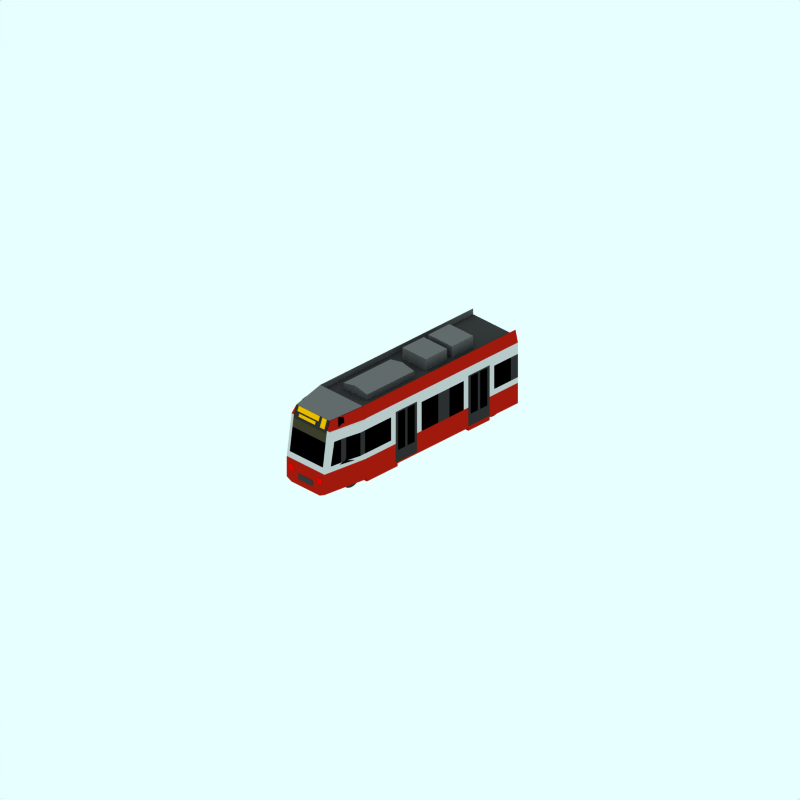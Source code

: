 # Source: tramlink-b.blend  (saved by Blender 2.65.0; exported with 4.5.12 LTS)
import bpy
from mathutils import Matrix  # noqa: F401  (used for matrix-valued properties, if any)

bpy.ops.wm.read_factory_settings(use_empty=True)
scene = bpy.context.scene
scene.name = 'Scene'

# ---- collections
col_collection_1 = bpy.data.collections.new('Collection 1'); scene.collection.children.link(col_collection_1)
col_collection_2 = bpy.data.collections.new('Collection 2'); scene.collection.children.link(col_collection_2)
col_collection_2.hide_render = True
col_collection_2.hide_viewport = True
col_collection_3 = bpy.data.collections.new('Collection 3'); scene.collection.children.link(col_collection_3)
col_collection_3.hide_render = True
col_collection_3.hide_viewport = True

# ---- materials (node trees are filled in below, after node groups)
mat_doorcolour = bpy.data.materials.new('DoorColour')
mat_doorcolour.alpha_threshold = 0.0
mat_doorcolour.preview_render_type = 'FLAT'
mat_doorcolour.diffuse_color = (0.185, 0.1849, 0.1849, 1.0)
mat_doorcolour.roughness = 0.5
mat_doorcolour.line_color = (0.0, 0.0, 0.0, 1.0)
mat_maincolour2 = bpy.data.materials.new('MainColour2')
mat_maincolour2.alpha_threshold = 0.0
mat_maincolour2.preview_render_type = 'FLAT'
mat_maincolour2.diffuse_color = (0.7898, 0.7897, 0.7897, 1.0)
mat_maincolour2.roughness = 0.5
mat_maincolour2.line_color = (0.0, 0.0, 0.0, 1.0)
mat_maincolour3 = bpy.data.materials.new('MainColour3')
mat_maincolour3.alpha_threshold = 0.0
mat_maincolour3.preview_render_type = 'FLAT'
mat_maincolour3.diffuse_color = (0.6909, 0.09871, 0.05125, 1.0)
mat_maincolour3.roughness = 0.5
mat_maincolour3.line_color = (0.0, 0.0, 0.0, 1.0)
mat_grill = bpy.data.materials.new('Grill')
mat_grill.alpha_threshold = 0.0
mat_grill.preview_render_type = 'FLAT'
mat_grill.diffuse_color = (0.0001, 9.999e-05, 9.999e-05, 1.0)
mat_grill.roughness = 0.5
mat_grill.line_color = (0.0, 0.0, 0.0, 0.5301)
mat_underframe = bpy.data.materials.new('Underframe')
mat_underframe.alpha_threshold = 0.0
mat_underframe.preview_render_type = 'FLAT'
mat_underframe.diffuse_color = (0.2199, 0.2199, 0.2199, 1.0)
mat_underframe.roughness = 0.5
mat_underframe.line_color = (0.0, 0.0, 0.0, 1.0)
mat_roofcolour = bpy.data.materials.new('RoofColour')
mat_roofcolour.alpha_threshold = 0.0
mat_roofcolour.preview_render_type = 'FLAT'
mat_roofcolour.diffuse_color = (0.4207, 0.4206, 0.4206, 1.0)
mat_roofcolour.specular_color = (0.0, 0.0, 0.0)
mat_roofcolour.roughness = 0.5
mat_roofcolour.line_color = (0.0, 0.0, 0.0, 1.0)
mat_rooflower = bpy.data.materials.new('RoofLower')
mat_rooflower.alpha_threshold = 0.0
mat_rooflower.preview_render_type = 'CUBE'
mat_rooflower.diffuse_color = (0.226, 0.226, 0.226, 1.0)
mat_rooflower.specular_color = (1.0, 0.9999, 0.9999)
mat_rooflower.roughness = 0.5
mat_rooflower.line_color = (0.0, 0.0, 0.0, 1.0)
mat_frontblind = bpy.data.materials.new('FrontBlind')
mat_frontblind.alpha_threshold = 0.0
mat_frontblind.preview_render_type = 'FLAT'
mat_frontblind.diffuse_color = (0.2526, 0.2471, 0.1701, 1.0)
mat_frontblind.roughness = 0.5
mat_frontblind.line_color = (0.0, 0.0, 0.0, 1.0)
mat_frontdisplaylit = bpy.data.materials.new('FrontDisplayLit')
mat_frontdisplaylit.alpha_threshold = 0.0
mat_frontdisplaylit.preview_render_type = 'CUBE'
mat_frontdisplaylit.diffuse_color = (1.0, 0.742, 0.0, 1.0)
mat_frontdisplaylit.specular_color = (1.0, 0.9999, 0.9999)
mat_frontdisplaylit.roughness = 0.5
mat_frontdisplaylit.line_color = (0.0, 0.0, 0.0, 1.0)
mat_light = bpy.data.materials.new('Light')
mat_light.alpha_threshold = 0.0
mat_light.preview_render_type = 'FLAT'
mat_light.diffuse_color = (1.0, 0.0, 0.0, 1.0)
mat_light.roughness = 0.5
mat_light.line_color = (0.0, 0.0, 0.0, 1.0)
mat_interior = bpy.data.materials.new('Interior')
mat_interior.alpha_threshold = 0.0
mat_interior.preview_render_type = 'FLAT'
mat_interior.diffuse_color = (0.0, 0.0, 0.0, 1.0)
mat_interior.roughness = 0.5
mat_interior.line_color = (0.0, 0.0, 0.0, 1.0)
mat_wheel = bpy.data.materials.new('wheel')
mat_wheel.alpha_threshold = 0.0
mat_wheel.preview_render_type = 'FLAT'
mat_wheel.diffuse_color = (0.2144, 0.2144, 0.2144, 1.0)
mat_wheel.roughness = 0.5
mat_wheel.line_color = (0.0, 0.0, 0.0, 1.0)

# ---- material node trees

# ---- world
world_world = bpy.data.worlds.new('World'); scene.world = world_world
world_world.color = (0.9059, 1.0, 1.0)
world_world.use_sun_shadow = False
world_world.sun_shadow_jitter_overblur = 0.0
world_world.cycles.sampling_method = 'MANUAL'
world_world.cycles.sample_map_resolution = 256

# ---- cameras
cam_camera_001 = bpy.data.cameras.new('Camera.001')
cam_camera_001.type = 'ORTHO'
cam_camera_001.passepartout_alpha = 0.2
cam_camera_001.clip_end = 100.0
cam_camera_001.lens = 35.0
cam_camera_001.sensor_width = 32.0
cam_camera_001.sensor_height = 18.0
cam_camera_001.ortho_scale = 24.0
cam_camera_001.display_size = 5.91
cam_camera_001.show_passepartout = False
cam_camera_001.show_safe_areas = True
cam_camera_001.dof.focus_distance = 0.0
cam_camera_001.dof.aperture_fstop = 128.0

# ---- lights
light_lamp = bpy.data.lights.new('Lamp', 'SPOT')
light_lamp.transmission_factor = 0.0
light_lamp.energy = 8.0
light_lamp.shadow_buffer_clip_start = 0.5
light_lamp.shadow_soft_size = 1.0
light_lamp.shadow_maximum_resolution = 0.006
light_lamp.use_absolute_resolution = True
light_lamp.cycles.use_multiple_importance_sampling = False

# ---- meshes
me_plane_001 = bpy.data.meshes.new('Plane.001')
me_plane_001.from_pydata([(2.18, 2.25, 1.011), (1.38, 2.25, 1.011), (2.18, 2.5, 1.011), (1.38, 2.5, 1.011)], [], [(0, 2, 3, 1)])
me_plane_001.materials.append(mat_doorcolour)
me_plane_001.use_remesh_preserve_volume = False
me_plane_001.use_remesh_preserve_attributes = False
me_plane_001.use_mirror_vertex_groups = False
me_plane_001.update()
me_plane_092 = bpy.data.meshes.new('Plane.092')
me_plane_092.from_pydata([(1.18, 1.55, 1.001), (1.181, 0.5498, 1.001), (1.08, 0.9498, 1.001), (0.7801, 0.9498, 1.001), (0.6801, 0.9498, 1.001), (0.3801, 0.9498, 1.001), (0.2801, 1.55, 1.001), (0.2807, 0.5498, 1.001), (1.18, 2.25, 1.001), (1.08, 2.25, 1.001), (0.7801, 2.25, 1.001), (0.6801, 2.25, 1.001), (0.3801, 2.25, 1.001), (0.2801, 2.25, 1.001), (1.18, 2.3, 1.001), (0.2801, 2.3, 1.001)], [], [(2, 0, 8, 9), (4, 3, 10, 11), (6, 5, 12, 13), (10, 14, 15, 11), (12, 11, 15, 13), (8, 14, 10, 9), (1, 3, 4, 7), (5, 6, 7), (4, 5, 7), (1, 2, 3), (0, 2, 1)])
me_plane_092.materials.append(mat_doorcolour)
me_plane_092.use_remesh_preserve_volume = False
me_plane_092.use_remesh_preserve_attributes = False
me_plane_092.use_mirror_vertex_groups = False
me_plane_092.update()
me_plane_091 = bpy.data.meshes.new('Plane.091')
me_plane_091.from_pydata([(0.2807, 1.2, 1.001), (0.08012, 1.2, 1.001), (0.08012, 2.2, 1.001), (-0.6199, 2.2, 1.001), (-1.1, 2.2, 1.001), (0.2801, 2.6, 1.001), (-1.7, 2.2, 1.001), (-1.9, 2.6, 1.001), (-1.9, 1.2, 1.001), (-1.7, 1.2, 1.001)], [], [(6, 7, 8, 9), (0, 1, 2, 5), (3, 7, 6, 4), (2, 5, 7, 3)])
me_plane_091.materials.append(mat_maincolour2)
me_plane_091.use_remesh_preserve_volume = False
me_plane_091.use_remesh_preserve_attributes = False
me_plane_091.use_mirror_vertex_groups = False
me_plane_091.update()
me_plane_090 = bpy.data.meshes.new('Plane.090')
me_plane_090.from_pydata([(-3.7, 2.2, 1.001), (-3.7, 1.4, 1.001), (-4.0, 2.2, 1.001), (-4.0, 1.4, 1.001)], [], [(0, 1, 3, 2)])
me_plane_090.materials.append(mat_doorcolour)
me_plane_090.use_remesh_preserve_volume = False
me_plane_090.use_remesh_preserve_attributes = False
me_plane_090.use_mirror_vertex_groups = False
me_plane_090.update()
me_plane_089 = bpy.data.meshes.new('Plane.089')
me_plane_089.from_pydata([(-0.6199, 1.2, 1.001), (-1.1, 1.2, 1.001), (-0.6199, 2.2, 1.001), (-1.1, 2.2, 1.001)], [], [(1, 0, 2, 3)])
me_plane_089.materials.append(mat_doorcolour)
me_plane_089.use_remesh_preserve_volume = False
me_plane_089.use_remesh_preserve_attributes = False
me_plane_089.use_mirror_vertex_groups = False
me_plane_089.update()
me_plane_088 = bpy.data.meshes.new('Plane.088')
me_plane_088.from_pydata([(-2.799, 1.2, 1.001), (-3.0, 1.4, 1.001), (-3.0, 2.2, 1.001), (-2.8, 2.6, 1.001), (-3.7, 2.2, 1.001), (-4.0, 2.6, 1.001), (-4.0, 1.2, 1.001), (-3.7, 1.4, 1.001), (-4.0, 2.2, 1.001), (-4.0, 1.4, 1.001)], [], [(2, 3, 5, 4), (0, 3, 2, 1), (0, 1, 7, 6), (4, 8, 5), (6, 9, 7)])
me_plane_088.materials.append(mat_maincolour2)
me_plane_088.use_remesh_preserve_volume = False
me_plane_088.use_remesh_preserve_attributes = False
me_plane_088.use_mirror_vertex_groups = False
me_plane_088.update()
me_plane_087 = bpy.data.meshes.new('Plane.087')
me_plane_087.from_pydata([(1.18, 2.3, 1.001), (0.2801, 2.3, 1.001), (1.18, 2.6, 1.001), (0.2801, 2.6, 1.001)], [], [(0, 2, 3, 1)])
me_plane_087.materials.append(mat_maincolour2)
me_plane_087.use_remesh_preserve_volume = False
me_plane_087.use_remesh_preserve_attributes = False
me_plane_087.use_mirror_vertex_groups = False
me_plane_087.update()
me_plane_086 = bpy.data.meshes.new('Plane.086')
me_plane_086.from_pydata([(-1.9, 2.3, 1.001), (-2.8, 2.3, 1.001), (-1.9, 2.6, 1.001), (-2.8, 2.6, 1.001)], [], [(0, 2, 3, 1)])
me_plane_086.materials.append(mat_maincolour2)
me_plane_086.use_remesh_preserve_volume = False
me_plane_086.use_remesh_preserve_attributes = False
me_plane_086.use_mirror_vertex_groups = False
me_plane_086.update()
me_plane_085 = bpy.data.meshes.new('Plane.085')
me_plane_085.from_pydata([(-1.9, 1.55, 1.001), (-1.899, 0.5498, 1.001), (-2.0, 0.9498, 1.001), (-2.3, 0.9498, 1.001), (-2.4, 0.9498, 1.001), (-2.7, 0.9498, 1.001), (-2.8, 1.55, 1.001), (-2.799, 0.5498, 1.001), (-1.9, 2.25, 1.001), (-2.0, 2.25, 1.001), (-2.3, 2.25, 1.001), (-2.4, 2.25, 1.001), (-2.7, 2.25, 1.001), (-2.8, 2.25, 1.001), (-1.9, 2.3, 1.001), (-2.8, 2.3, 1.001)], [], [(2, 0, 8, 9), (4, 3, 10, 11), (6, 5, 12, 13), (10, 14, 15, 11), (12, 11, 15, 13), (8, 14, 10, 9), (1, 3, 4, 7), (5, 6, 7), (4, 5, 7), (1, 2, 3), (0, 2, 1)])
me_plane_085.materials.append(mat_doorcolour)
me_plane_085.use_remesh_preserve_volume = False
me_plane_085.use_remesh_preserve_attributes = False
me_plane_085.use_mirror_vertex_groups = False
me_plane_085.update()
me_plane_084 = bpy.data.meshes.new('Plane.084')
me_plane_084.from_pydata([(3.38, 1.4, 0.8806), (3.18, 1.4, 0.9006), (3.38, 2.2, 0.8806), (3.18, 2.2, 0.9006), (2.68, 2.2, 1.001), (2.68, 1.4, 1.001), (2.48, 2.2, 1.001), (2.48, 1.4, 1.001)], [(3, 4), (1, 5)], [(1, 0, 2, 3), (5, 4, 6, 7)])
me_plane_084.materials.append(mat_doorcolour)
me_plane_084.use_remesh_preserve_volume = False
me_plane_084.use_remesh_preserve_attributes = False
me_plane_084.use_mirror_vertex_groups = False
me_plane_084.update()
me_plane_083 = bpy.data.meshes.new('Plane.083')
me_plane_083.from_pydata([(-1.9, 1.55, 1.001), (-1.899, 0.5498, 1.001), (-2.0, 0.9498, 1.001), (-2.3, 0.9498, 1.001), (-2.4, 0.9498, 1.001), (-2.7, 0.9498, 1.001), (-2.8, 1.55, 1.001), (-2.799, 0.5498, 1.001), (-1.9, 2.25, 1.001), (-2.0, 2.25, 1.001), (-2.3, 2.25, 1.001), (-2.4, 2.25, 1.001), (-2.7, 2.25, 1.001), (-2.8, 2.25, 1.001), (-1.9, 2.3, 1.001), (-2.8, 2.3, 1.001)], [], [(2, 0, 8, 9), (4, 3, 10, 11), (6, 5, 12, 13), (10, 14, 15, 11), (12, 11, 15, 13), (8, 14, 10, 9), (1, 3, 4, 7), (5, 6, 7), (4, 5, 7), (1, 2, 3), (0, 2, 1)])
me_plane_083.materials.append(mat_doorcolour)
me_plane_083.use_remesh_preserve_volume = False
me_plane_083.use_remesh_preserve_attributes = False
me_plane_083.use_mirror_vertex_groups = False
me_plane_083.update()
me_plane_082 = bpy.data.meshes.new('Plane.082')
me_plane_082.from_pydata([(-1.9, 2.3, 1.001), (-2.8, 2.3, 1.001), (-1.9, 2.6, 1.001), (-2.8, 2.6, 1.001)], [], [(0, 2, 3, 1)])
me_plane_082.materials.append(mat_maincolour2)
me_plane_082.use_remesh_preserve_volume = False
me_plane_082.use_remesh_preserve_attributes = False
me_plane_082.use_mirror_vertex_groups = False
me_plane_082.update()
me_plane_081 = bpy.data.meshes.new('Plane.081')
me_plane_081.from_pydata([(1.18, 2.3, 1.001), (0.2801, 2.3, 1.001), (1.18, 2.6, 1.001), (0.2801, 2.6, 1.001)], [], [(0, 2, 3, 1)])
me_plane_081.materials.append(mat_maincolour2)
me_plane_081.use_remesh_preserve_volume = False
me_plane_081.use_remesh_preserve_attributes = False
me_plane_081.use_mirror_vertex_groups = False
me_plane_081.update()
me_plane_080 = bpy.data.meshes.new('Plane.080')
me_plane_080.from_pydata([(2.48, 2.6, 1.001), (3.797, 2.6, 0.8006), (3.684, 2.9, 0.7006), (3.797, 2.6, 0.7006), (3.962, 1.4, 0.9006), (2.48, 3.0, 0.9006)], [], [(2, 1, 3), (0, 1, 2, 5)])
me_plane_080.materials.append(mat_maincolour3)
me_plane_080.use_remesh_preserve_volume = False
me_plane_080.use_remesh_preserve_attributes = False
me_plane_080.use_mirror_vertex_groups = False
me_plane_080.update()
me_plane_079 = bpy.data.meshes.new('Plane.079')
me_plane_079.from_pydata([(3.897, 2.6, 0.7106), (4.062, 1.4, 0.9106), (3.182, 2.942, 0.7906), (3.383, 2.925, 0.7606), (3.239, 2.6, 0.8906), (3.468, 2.6, 0.8606)], [], [(4, 5, 3, 2)])
me_plane_079.materials.append(mat_grill)
me_plane_079.use_remesh_preserve_volume = False
me_plane_079.use_remesh_preserve_attributes = False
me_plane_079.use_mirror_vertex_groups = False
me_plane_079.update()
me_plane_076 = bpy.data.meshes.new('Plane.076')
me_plane_076.from_pydata([(3.897, 2.6, 0.7106), (4.062, 1.4, 0.9106), (3.182, 2.942, 0.7906), (3.383, 2.925, 0.7606), (3.239, 2.6, 0.8906), (3.468, 2.6, 0.8606)], [], [(4, 5, 3, 2)])
me_plane_076.materials.append(mat_grill)
me_plane_076.use_remesh_preserve_volume = False
me_plane_076.use_remesh_preserve_attributes = False
me_plane_076.use_mirror_vertex_groups = False
me_plane_076.update()
me_plane_075 = bpy.data.meshes.new('Plane.075')
me_plane_075.from_pydata([(4.01, 0.5998, 0.3006), (4.008, 0.7998, 0.3006), (4.01, 0.5998, -0.3006), (4.008, 0.7998, -0.3006)], [], [(0, 2, 3, 1)])
me_plane_075.materials.append(mat_underframe)
me_plane_075.use_remesh_preserve_volume = False
me_plane_075.use_remesh_preserve_attributes = False
me_plane_075.use_mirror_vertex_groups = False
me_plane_075.update()
me_cube_003 = bpy.data.meshes.new('Cube.003')
me_cube_003.from_pydata([(0.5, 2.6, 2.6), (0.5, 1.7, 2.6), (-0.5, 1.7, 2.6), (-0.5, 2.6, 2.6), (0.5, 2.6, 3.2), (0.5, 1.7, 3.2), (-0.5, 1.7, 3.2), (-0.5, 2.6, 3.2)], [], [(0, 1, 2, 3), (4, 7, 6, 5), (0, 4, 5, 1), (1, 5, 6, 2), (2, 6, 7, 3), (4, 0, 3, 7)])
me_cube_003.materials.append(mat_roofcolour)
me_cube_003.use_remesh_preserve_volume = False
me_cube_003.use_remesh_preserve_attributes = False
me_cube_003.use_mirror_vertex_groups = False
me_cube_003.update()
me_cube_002 = bpy.data.meshes.new('Cube.002')
me_cube_002.from_pydata([(0.5, 1.5, 2.6), (0.5, 0.6, 2.6), (-0.5, 0.6, 2.6), (-0.5, 1.5, 2.6), (0.5, 1.5, 3.2), (0.5, 0.6, 3.2), (-0.5, 0.6, 3.2), (-0.5, 1.5, 3.2)], [], [(0, 1, 2, 3), (4, 7, 6, 5), (0, 4, 5, 1), (1, 5, 6, 2), (2, 6, 7, 3), (4, 0, 3, 7)])
me_cube_002.materials.append(mat_roofcolour)
me_cube_002.use_remesh_preserve_volume = False
me_cube_002.use_remesh_preserve_attributes = False
me_cube_002.use_mirror_vertex_groups = False
me_cube_002.update()
me_cube_001 = bpy.data.meshes.new('Cube.001')
me_cube_001.from_pydata([(0.5, 0.1, 2.6), (0.5, -1.9, 2.6), (-0.5, -1.9, 2.6), (-0.5, 0.1, 2.6), (0.5, 0.1, 3.0), (0.5, -1.9, 3.0), (-0.5, -1.9, 3.0), (-0.5, 0.1, 3.0), (2.682e-07, 0.1, 3.1), (-5.066e-07, -1.9, 3.1)], [], [(0, 1, 2, 3), (0, 4, 5, 1), (2, 6, 7, 3), (8, 0, 3), (7, 8, 3), (4, 0, 8), (9, 2, 1), (5, 9, 1), (9, 6, 2), (7, 6, 9, 8), (4, 8, 9, 5)])
me_cube_001.materials.append(mat_roofcolour)
me_cube_001.use_remesh_preserve_volume = False
me_cube_001.use_remesh_preserve_attributes = False
me_cube_001.use_mirror_vertex_groups = False
me_cube_001.update()
me_plane_074 = bpy.data.meshes.new('Plane.074')
me_plane_074.from_pydata([(2.48, 2.8, -0.9006), (2.48, 2.8, 0.9006), (-3.99, 2.8, 0.9006), (-3.99, 2.8, -0.9006)], [], [(1, 0, 3, 2)])
me_plane_074.materials.append(mat_rooflower)
me_plane_074.use_remesh_preserve_volume = False
me_plane_074.use_remesh_preserve_attributes = False
me_plane_074.use_mirror_vertex_groups = False
me_plane_074.update()
me_plane_073 = bpy.data.meshes.new('Plane.073')
me_plane_073.from_pydata([(3.815, 2.5, 0.7006), (3.815, 2.5, -0.7006), (3.859, 2.2, 0.7006), (3.859, 2.2, -0.7006)], [], [(1, 0, 2, 3)])
me_plane_073.materials.append(mat_frontblind)
me_plane_073.materials.append(mat_maincolour2)
me_plane_073.use_remesh_preserve_volume = False
me_plane_073.use_remesh_preserve_attributes = False
me_plane_073.use_mirror_vertex_groups = False
me_plane_073.update()
me_plane_072 = bpy.data.meshes.new('Plane.072')
me_plane_072.from_pydata([(3.694, 2.9, -0.3006), (3.694, 2.9, 0.6006), (3.754, 2.74, 0.6006), (3.754, 2.74, -0.3006)], [], [(0, 1, 2, 3)])
me_plane_072.polygons.foreach_set('use_smooth', [True] * 1)
me_plane_072.materials.append(mat_frontdisplaylit)
me_plane_072.materials.append(mat_maincolour2)
me_plane_072.use_remesh_preserve_volume = False
me_plane_072.use_remesh_preserve_attributes = False
me_plane_072.use_mirror_vertex_groups = False
me_plane_072.update()
me_plane_071 = bpy.data.meshes.new('Plane.071')
me_plane_071.from_pydata([(3.769, 2.7, -0.2006), (3.769, 2.7, 0.5006), (3.807, 2.6, 0.5006), (3.807, 2.6, -0.2006)], [], [(0, 1, 2, 3)])
me_plane_071.polygons.foreach_set('use_smooth', [True] * 1)
me_plane_071.materials.append(mat_frontdisplaylit)
me_plane_071.materials.append(mat_maincolour2)
me_plane_071.use_remesh_preserve_volume = False
me_plane_071.use_remesh_preserve_attributes = False
me_plane_071.use_mirror_vertex_groups = False
me_plane_071.update()
me_plane_070 = bpy.data.meshes.new('Plane.070')
me_plane_070.from_pydata([(3.694, 2.9, -0.6006), (3.694, 2.9, -0.3994), (3.807, 2.6, -0.3994), (3.807, 2.6, -0.6006)], [], [(0, 1, 2, 3)])
me_plane_070.polygons.foreach_set('use_smooth', [True] * 1)
me_plane_070.materials.append(mat_frontdisplaylit)
me_plane_070.materials.append(mat_maincolour2)
me_plane_070.use_remesh_preserve_volume = False
me_plane_070.use_remesh_preserve_attributes = False
me_plane_070.use_mirror_vertex_groups = False
me_plane_070.update()
me_plane_068 = bpy.data.meshes.new('Plane.068')
me_plane_068.from_pydata([(3.684, 2.9, -0.7006), (3.684, 2.9, 0.7006), (3.815, 2.5, 0.7006), (3.797, 2.6, 0.7006), (3.815, 2.5, -0.7006), (3.797, 2.6, -0.7006)], [], [(0, 1, 3, 5), (2, 4, 5, 3)])
me_plane_068.polygons.foreach_set('use_smooth', [True] * 2)
me_plane_068.materials.append(mat_doorcolour)
me_plane_068.materials.append(mat_maincolour2)
me_plane_068.use_remesh_preserve_volume = False
me_plane_068.use_remesh_preserve_attributes = False
me_plane_068.use_mirror_vertex_groups = False
me_plane_068.update()
me_plane_065 = bpy.data.meshes.new('Plane.065')
me_plane_065.from_pydata([(3.684, 2.9, -0.7006), (2.48, 3.0, -0.9006), (3.684, 2.9, 0.7006), (2.48, 3.0, 0.9006), (2.48, 2.8, -0.9006), (2.48, 2.8, 0.9006), (-3.99, 2.8, 0.9006), (-3.99, 2.8, -0.9006), (-3.99, 3.0, 0.9006), (-3.99, 3.0, -0.9006)], [], [(0, 2, 3, 1), (4, 1, 9, 7), (3, 5, 6, 8), (1, 4, 5, 3)])
me_plane_065.materials.append(mat_roofcolour)
me_plane_065.use_remesh_preserve_volume = False
me_plane_065.use_remesh_preserve_attributes = False
me_plane_065.use_mirror_vertex_groups = False
me_plane_065.update()
me_plane_064 = bpy.data.meshes.new('Plane.064')
me_plane_064.from_pydata([(4.01, 0.7998, -0.4994), (4.008, 0.9998, -0.4994), (4.01, 0.7998, -0.7006), (4.008, 0.9998, -0.7006)], [], [(0, 2, 3, 1)])
me_plane_064.materials.append(mat_light)
me_plane_064.use_remesh_preserve_volume = False
me_plane_064.use_remesh_preserve_attributes = False
me_plane_064.use_mirror_vertex_groups = False
me_plane_064.update()
me_plane_063 = bpy.data.meshes.new('Plane.063')
me_plane_063.from_pydata([(3.18, 1.4, 0.9006), (3.18, 2.2, 0.9006), (2.68, 2.2, 1.001), (2.48, 2.6, 1.001), (2.48, 1.2, 1.001), (2.68, 1.4, 1.001), (3.797, 2.6, 0.8006), (4.004, 1.2, 0.8006), (4.004, 1.2, 0.7006), (3.815, 2.5, 0.7006), (3.797, 2.6, 0.7006), (3.972, 1.4, 0.7006), (3.625, 2.2, 0.8306), (3.763, 1.4, 0.8306), (2.48, 2.2, 1.001), (2.48, 1.4, 1.001), (1.38, 1.4, 1.001), (1.38, 1.2, 1.001), (1.38, 2.2, 1.001), (1.38, 2.6, 1.001), (1.18, 2.4, 1.001), (1.18, 2.6, 1.001), (1.18, 1.4, 1.001), (1.18, 1.2, 1.001), (3.18, 1.4, -0.9006), (3.18, 2.2, -0.9006), (2.68, 2.2, -1.001), (2.48, 2.6, -1.001), (2.48, 1.2, -1.001), (2.68, 1.4, -1.001), (3.797, 2.6, -0.8006), (4.004, 1.2, -0.8006), (4.004, 1.2, -0.7006), (3.815, 2.5, -0.7006), (3.797, 2.6, -0.7006), (3.972, 1.4, -0.7006), (3.625, 2.2, -0.8406), (3.763, 1.4, -0.8306), (2.48, 2.2, -1.001), (2.48, 1.4, -1.001), (1.38, 1.4, -1.001), (1.38, 1.2, -1.001), (1.38, 2.2, -1.001), (1.38, 2.6, -1.001), (1.18, 2.2, -1.001), (1.18, 2.6, -1.001), (1.18, 1.4, -1.001), (1.18, 1.2, -1.001)], [], [(9, 6, 7), (8, 11, 7), (11, 9, 7), (10, 6, 9), (6, 12, 13, 7), (0, 7, 13), (1, 12, 6), (2, 3, 14), (4, 5, 15), (4, 15, 16, 17), (14, 3, 19, 18), (18, 19, 21, 20), (17, 16, 22, 23), (16, 18, 20, 22), (33, 30, 31), (32, 35, 31), (35, 33, 31), (34, 30, 33), (30, 36, 37, 31), (24, 31, 37), (25, 36, 30), (26, 27, 38), (28, 29, 39), (28, 39, 40, 41), (38, 27, 43, 42), (42, 43, 45, 44), (41, 40, 46, 47), (40, 42, 44, 46), (8, 32, 35, 11), (25, 30, 27, 26), (24, 29, 28, 31), (0, 5, 4, 7), (1, 6, 3, 2)])
me_plane_063.materials.append(mat_maincolour2)
me_plane_063.use_remesh_preserve_volume = False
me_plane_063.use_remesh_preserve_attributes = False
me_plane_063.use_mirror_vertex_groups = False
me_plane_063.update()
me_plane_062 = bpy.data.meshes.new('Plane.062')
me_plane_062.from_pydata([(2.48, 2.6, 1.001), (1.1, 2.6, 1.001), (2.48, 3.0, 0.9006), (1.1, 3.0, 0.9006), (0.2801, 2.6, 1.001), (0.2801, 3.0, 0.9006)], [], [(0, 2, 3, 1), (1, 3, 5, 4)])
me_plane_062.polygons.foreach_set('use_smooth', [True] * 2)
me_plane_062.materials.append(mat_maincolour3)
me_plane_062.use_remesh_preserve_volume = False
me_plane_062.use_remesh_preserve_attributes = False
me_plane_062.use_mirror_vertex_groups = False
me_plane_062.update()
me_plane_061 = bpy.data.meshes.new('Plane.061')
me_plane_061.from_pydata([(-2.8, 2.6, 1.001), (-4.0, 2.6, 1.001), (-2.8, 3.0, 0.9006), (-4.0, 3.0, 0.9006)], [], [(1, 0, 2, 3)])
me_plane_061.materials.append(mat_maincolour3)
me_plane_061.use_remesh_preserve_volume = False
me_plane_061.use_remesh_preserve_attributes = False
me_plane_061.use_mirror_vertex_groups = False
me_plane_061.update()
me_plane_060 = bpy.data.meshes.new('Plane.060')
me_plane_060.from_pydata([(0.2801, 2.6, 1.001), (-1.9, 2.6, 1.001), (0.2801, 3.0, 0.9006), (-1.9, 3.0, 0.9006)], [], [(0, 2, 3, 1)])
me_plane_060.materials.append(mat_maincolour3)
me_plane_060.use_remesh_preserve_volume = False
me_plane_060.use_remesh_preserve_attributes = False
me_plane_060.use_mirror_vertex_groups = False
me_plane_060.update()
me_plane_058 = bpy.data.meshes.new('Plane.058')
me_plane_058.from_pydata([(2.504, 0.9501, 1.0), (2.504, 0.5001, 1.0), (-4.0, 0.9501, 1.0), (-4.0, 0.5001, 1.0), (2.504, 0.8001, 0.8), (2.504, 0.4001, 0.8), (-1.898, 0.5001, 1.0), (-2.799, 0.5001, 1.0), (1.103, 0.5001, 1.0), (2.403, 0.5001, 1.0), (-1.898, 0.4001, 1.0), (-2.799, 0.4001, 1.0), (-4.0, 0.4001, 0.8), (1.103, 0.4001, 1.0), (2.403, 0.4001, 1.0), (2.404, 0.4001, 0.8), (-1.898, 0.4001, 0.8), (1.103, 0.4001, 0.8), (-2.799, 0.4001, 0.8), (4.004, 0.4001, 0.6), (4.004, 0.9501, 0.6), (4.004, 0.5001, 0.8), (4.004, 0.9501, 0.8), (2.504, 0.9501, -1.0), (2.504, 0.5001, -1.0), (-4.0, 0.9501, -1.0), (-4.0, 0.5001, -1.0), (2.504, 0.8001, -0.8), (2.504, 0.4001, -0.8), (-1.898, 0.5001, -1.0), (-2.799, 0.5001, -1.0), (1.103, 0.5001, -1.0), (2.403, 0.5001, -1.0), (-1.898, 0.4001, -1.0), (-2.799, 0.4001, -1.0), (-4.0, 0.4001, -0.8), (1.103, 0.4001, -1.0), (2.403, 0.4001, -1.0), (2.404, 0.4001, -0.8), (-1.898, 0.4001, -0.8), (1.103, 0.4001, -0.8), (-2.799, 0.4001, -0.8), (4.004, 0.4001, -0.6), (4.004, 0.9501, -0.6), (4.004, 0.5001, -0.8), (4.004, 0.9501, -0.8)], [], [(6, 0, 2), (3, 7, 2), (7, 6, 2), (8, 0, 6), (9, 0, 8), (1, 0, 9), (6, 7, 11, 10), (9, 8, 13, 14), (9, 14, 15), (5, 1, 9, 15), (6, 16, 17, 8), (6, 10, 16), (8, 17, 13), (3, 12, 18, 7), (7, 18, 11), (4, 0, 22, 20), (5, 4, 20, 19), (1, 5, 19, 21), (0, 1, 21, 22), (22, 21, 19, 20), (29, 23, 25), (26, 30, 25), (30, 29, 25), (31, 23, 29), (32, 23, 31), (24, 23, 32), (29, 30, 34, 33), (32, 31, 36, 37), (32, 37, 38), (28, 24, 32, 38), (29, 39, 40, 31), (29, 33, 39), (31, 40, 36), (26, 35, 41, 30), (30, 41, 34), (27, 23, 45, 43), (28, 27, 43, 42), (24, 28, 42, 44), (23, 24, 44, 45), (45, 44, 42, 43), (19, 42, 43, 20)])
me_plane_058.materials.append(mat_maincolour3)
me_plane_058.use_remesh_preserve_volume = False
me_plane_058.use_remesh_preserve_attributes = False
me_plane_058.use_mirror_vertex_groups = False
me_plane_058.update()
me_plane_056 = bpy.data.meshes.new('Plane.056')
me_plane_056.from_pydata([(-1.9, 2.6, 1.001), (-2.8, 2.6, 1.001), (-1.9, 3.0, 0.9006), (-2.8, 3.0, 0.9006)], [], [(0, 2, 3, 1)])
me_plane_056.polygons.foreach_set('use_smooth', [True] * 1)
me_plane_056.materials.append(mat_maincolour3)
me_plane_056.use_remesh_preserve_volume = False
me_plane_056.use_remesh_preserve_attributes = False
me_plane_056.use_mirror_vertex_groups = False
me_plane_056.update()
me_plane_022 = bpy.data.meshes.new('Plane.022')
me_plane_022.from_pydata([(-2.799, 1.2, 1.001), (-3.0, 1.4, 1.001), (-3.0, 2.2, 1.001), (-2.8, 2.6, 1.001), (-3.7, 2.2, 1.001), (-4.0, 2.6, 1.001), (-4.0, 1.2, 1.001), (-3.7, 1.4, 1.001), (-4.0, 2.2, 1.001), (-4.0, 1.4, 1.001)], [], [(2, 3, 5, 4), (0, 3, 2, 1), (0, 1, 7, 6), (4, 8, 5), (6, 9, 7)])
me_plane_022.materials.append(mat_maincolour2)
me_plane_022.use_remesh_preserve_volume = False
me_plane_022.use_remesh_preserve_attributes = False
me_plane_022.use_mirror_vertex_groups = False
me_plane_022.update()
me_plane_021 = bpy.data.meshes.new('Plane.021')
me_plane_021.from_pydata([(3.38, 1.4, 0.8806), (3.18, 1.4, 0.9006), (3.38, 2.2, 0.8806), (3.18, 2.2, 0.9006), (2.68, 2.2, 1.001), (2.68, 1.4, 1.001), (2.48, 2.2, 1.001), (2.48, 1.4, 1.001)], [(3, 4), (1, 5)], [(1, 0, 2, 3), (5, 4, 6, 7)])
me_plane_021.materials.append(mat_doorcolour)
me_plane_021.use_remesh_preserve_volume = False
me_plane_021.use_remesh_preserve_attributes = False
me_plane_021.use_mirror_vertex_groups = False
me_plane_021.update()
me_plane_020 = bpy.data.meshes.new('Plane.020')
me_plane_020.from_pydata([(-0.6199, 1.2, 1.001), (-1.1, 1.2, 1.001), (-0.6199, 2.2, 1.001), (-1.1, 2.2, 1.001)], [], [(1, 0, 2, 3)])
me_plane_020.materials.append(mat_doorcolour)
me_plane_020.use_remesh_preserve_volume = False
me_plane_020.use_remesh_preserve_attributes = False
me_plane_020.use_mirror_vertex_groups = False
me_plane_020.update()
me_plane_019 = bpy.data.meshes.new('Plane.019')
me_plane_019.from_pydata([(-3.7, 2.2, 1.001), (-3.7, 1.4, 1.001), (-4.0, 2.2, 1.001), (-4.0, 1.4, 1.001)], [], [(0, 1, 3, 2)])
me_plane_019.materials.append(mat_doorcolour)
me_plane_019.use_remesh_preserve_volume = False
me_plane_019.use_remesh_preserve_attributes = False
me_plane_019.use_mirror_vertex_groups = False
me_plane_019.update()
me_plane_018 = bpy.data.meshes.new('Plane.018')
me_plane_018.from_pydata([(0.2807, 1.2, 1.001), (0.08012, 1.2, 1.001), (0.08012, 2.2, 1.001), (-0.6199, 2.2, 1.001), (-1.1, 2.2, 1.001), (0.2801, 2.6, 1.001), (-1.7, 2.2, 1.001), (-1.9, 2.6, 1.001), (-1.9, 1.2, 1.001), (-1.7, 1.2, 1.001)], [], [(6, 7, 8, 9), (0, 1, 2, 5), (3, 7, 6, 4), (2, 5, 7, 3)])
me_plane_018.materials.append(mat_maincolour2)
me_plane_018.use_remesh_preserve_volume = False
me_plane_018.use_remesh_preserve_attributes = False
me_plane_018.use_mirror_vertex_groups = False
me_plane_018.update()
me_plane_017 = bpy.data.meshes.new('Plane.017')
me_plane_017.from_pydata([(2.48, 2.6, 1.001), (3.797, 2.6, 0.8006), (3.684, 2.9, 0.7006), (3.797, 2.6, 0.7006), (3.962, 1.4, 0.9006), (2.48, 3.0, 0.9006)], [], [(2, 1, 3), (0, 1, 2, 5)])
me_plane_017.materials.append(mat_maincolour3)
me_plane_017.use_remesh_preserve_volume = False
me_plane_017.use_remesh_preserve_attributes = False
me_plane_017.use_mirror_vertex_groups = False
me_plane_017.update()
me_plane_002 = bpy.data.meshes.new('Plane.002')
me_plane_002.from_pydata([(-1.9, 2.6, 1.001), (-2.8, 2.6, 1.001), (-1.9, 3.0, 0.9006), (-2.8, 3.0, 0.9006)], [], [(0, 2, 3, 1)])
me_plane_002.polygons.foreach_set('use_smooth', [True] * 1)
me_plane_002.materials.append(mat_maincolour3)
me_plane_002.use_remesh_preserve_volume = False
me_plane_002.use_remesh_preserve_attributes = False
me_plane_002.use_mirror_vertex_groups = False
me_plane_002.update()
me_plane = bpy.data.meshes.new('Plane')
me_plane.from_pydata([(1.18, 1.55, 1.001), (1.181, 0.5498, 1.001), (1.08, 0.9498, 1.001), (0.7801, 0.9498, 1.001), (0.6801, 0.9498, 1.001), (0.3801, 0.9498, 1.001), (0.2801, 1.55, 1.001), (0.2807, 0.5498, 1.001), (1.18, 2.25, 1.001), (1.08, 2.25, 1.001), (0.7801, 2.25, 1.001), (0.6801, 2.25, 1.001), (0.3801, 2.25, 1.001), (0.2801, 2.25, 1.001), (1.18, 2.3, 1.001), (0.2801, 2.3, 1.001)], [], [(2, 0, 8, 9), (4, 3, 10, 11), (6, 5, 12, 13), (10, 14, 15, 11), (12, 11, 15, 13), (8, 14, 10, 9), (1, 3, 4, 7), (5, 6, 7), (4, 5, 7), (1, 2, 3), (0, 2, 1)])
me_plane.materials.append(mat_doorcolour)
me_plane.use_remesh_preserve_volume = False
me_plane.use_remesh_preserve_attributes = False
me_plane.use_mirror_vertex_groups = False
me_plane.update()
me_plane_047 = bpy.data.meshes.new('Plane.047')
me_plane_047.from_pydata([(4.01, 0.7998, 0.7006), (4.008, 0.9998, 0.7006), (4.01, 0.7998, 0.4994), (4.008, 0.9998, 0.4994)], [], [(0, 2, 3, 1)])
me_plane_047.materials.append(mat_light)
me_plane_047.use_remesh_preserve_volume = False
me_plane_047.use_remesh_preserve_attributes = False
me_plane_047.use_mirror_vertex_groups = False
me_plane_047.update()
me_plane_043 = bpy.data.meshes.new('Plane.043')
me_plane_043.from_pydata([(1.0, 2.6, 4.0), (1.0, 0.5, 4.0), (-1.0, 0.5, 4.0), (-1.0, 2.6, 4.0), (-0.9, 3.0, 4.0), (0.9, 3.0, 4.0), (0.8, 0.4, 4.0), (-0.8, 0.4, 4.0), (-0.9, 2.8, 4.0), (0.9, 2.8, 4.0)], [], [(0, 3, 2, 1), (1, 2, 7, 6), (0, 9, 5), (3, 4, 8), (0, 3, 8, 9)])
me_plane_043.materials.append(mat_underframe)
me_plane_043.use_remesh_preserve_volume = False
me_plane_043.use_remesh_preserve_attributes = False
me_plane_043.use_mirror_vertex_groups = False
me_plane_043.update()
me_plane_041 = bpy.data.meshes.new('Plane.041')
me_plane_041.from_pydata([(2.503, 1.2, -0.9999), (2.504, 0.9501, -0.9999), (1.18, 1.2, -0.9999), (1.18, 0.9501, -0.9999), (4.003, 1.2, -0.7999), (4.004, 0.9501, -0.7999), (-1.9, 0.9501, -0.9999), (-1.9, 1.2, -0.9999), (0.2837, 0.9501, -0.9999), (0.283, 1.2, -0.9999), (-2.797, 1.2, -0.9999), (-2.796, 0.9501, -0.9999), (-4.0, 1.2, -0.9999), (-4.0, 0.9501, -0.9999), (2.503, 1.2, 0.9999), (2.504, 0.9501, 0.9999), (1.18, 1.2, 0.9999), (1.18, 0.9501, 0.9999), (4.003, 1.2, 0.7999), (4.004, 0.9501, 0.7999), (-1.9, 0.9501, 0.9999), (-1.9, 1.2, 0.9999), (0.2837, 0.9501, 0.9999), (0.283, 1.2, 0.9999), (-2.797, 1.2, 0.9999), (-2.796, 0.9501, 0.9999), (-4.0, 1.2, 0.9999), (-4.0, 0.9501, 0.9999)], [], [(1, 0, 2, 3), (0, 1, 5, 4), (8, 9, 7, 6), (11, 10, 12, 13), (15, 14, 16, 17), (14, 15, 19, 18), (22, 23, 21, 20), (25, 24, 26, 27), (4, 18, 19, 5)])
me_plane_041.materials.append(mat_maincolour3)
me_plane_041.use_remesh_preserve_volume = False
me_plane_041.use_remesh_preserve_attributes = False
me_plane_041.use_mirror_vertex_groups = False
me_plane_041.update()
me_plane_033 = bpy.data.meshes.new('Plane.033')
me_plane_033.from_pydata([(0.2801, 2.6, 1.001), (-1.9, 2.6, 1.001), (0.2801, 3.0, 0.9006), (-1.9, 3.0, 0.9006)], [], [(0, 2, 3, 1)])
me_plane_033.materials.append(mat_maincolour3)
me_plane_033.use_remesh_preserve_volume = False
me_plane_033.use_remesh_preserve_attributes = False
me_plane_033.use_mirror_vertex_groups = False
me_plane_033.update()
me_plane_032 = bpy.data.meshes.new('Plane.032')
me_plane_032.from_pydata([(-2.8, 2.6, 1.001), (-4.0, 2.6, 1.001), (-2.8, 3.0, 0.9006), (-4.0, 3.0, 0.9006)], [], [(1, 0, 2, 3)])
me_plane_032.materials.append(mat_maincolour3)
me_plane_032.use_remesh_preserve_volume = False
me_plane_032.use_remesh_preserve_attributes = False
me_plane_032.use_mirror_vertex_groups = False
me_plane_032.update()
me_plane_030 = bpy.data.meshes.new('Plane.030')
me_plane_030.from_pydata([(2.48, 2.6, 1.001), (1.1, 2.6, 1.001), (2.48, 3.0, 0.9006), (1.1, 3.0, 0.9006), (0.2801, 2.6, 1.001), (0.2801, 3.0, 0.9006)], [], [(0, 2, 3, 1), (1, 3, 5, 4)])
me_plane_030.polygons.foreach_set('use_smooth', [True] * 2)
me_plane_030.materials.append(mat_maincolour3)
me_plane_030.use_remesh_preserve_volume = False
me_plane_030.use_remesh_preserve_attributes = False
me_plane_030.use_mirror_vertex_groups = False
me_plane_030.update()
me_cube_004 = bpy.data.meshes.new('Cube.004')
me_cube_004.from_pydata([(3.9, 2.599, -1.0), (3.9, 1.2, -1.0), (-2.496, 1.2, -1.0), (-2.496, 2.599, -1.0), (-3.801, 2.599, -0.7993), (-4.001, 1.2, -0.7993), (3.9, 0.698, -1.0), (-2.496, 0.698, -1.0), (-4.001, 0.698, -0.7993), (3.9, 2.599, 1.0), (3.9, 1.2, 1.0), (-2.496, 1.2, 1.0), (-2.496, 2.599, 1.0), (-3.801, 2.599, 0.7993), (-4.001, 1.2, 0.7993), (3.9, 0.698, 1.0), (-2.496, 0.698, 1.0), (-4.001, 0.698, 0.7993)], [], [(0, 3, 2, 1), (2, 3, 4, 5), (2, 1, 6, 7), (2, 5, 8, 7), (9, 12, 11, 10), (11, 12, 13, 14), (11, 10, 15, 16), (11, 14, 17, 16), (4, 13, 14, 5), (5, 14, 17, 8)])
me_cube_004.materials.append(mat_interior)
me_cube_004.use_remesh_preserve_volume = False
me_cube_004.use_remesh_preserve_attributes = False
me_cube_004.use_mirror_vertex_groups = False
me_cube_004.update()
me_cylinder_012 = bpy.data.meshes.new('Cylinder.012')
me_cylinder_012.from_pydata([(2.348, 0.2427, 0.6139), (2.298, 0.3027, 0.6139), (2.262, 0.3712, 0.6139), (2.239, 0.4455, 0.6139), (2.232, 0.5227, 0.6139), (2.239, 0.6, 0.6139), (2.262, 0.6742, 0.6139), (2.298, 0.7427, 0.6139), (2.348, 0.8027, 0.6139), (2.408, 0.852, 0.6139), (2.476, 0.8885, 0.6139), (2.55, 0.9111, 0.6139), (2.628, 0.9187, 0.6139), (2.705, 0.9111, 0.6139), (2.779, 0.8885, 0.6139), (2.848, 0.852, 0.6139), (2.908, 0.8027, 0.6139), (2.957, 0.7427, 0.6139), (2.994, 0.6742, 0.6139), (3.016, 0.6, 0.6139), (3.024, 0.5227, 0.6139), (3.016, 0.4455, 0.6139), (2.994, 0.3712, 0.6139), (2.957, 0.3027, 0.6139), (2.908, 0.2427, 0.6139), (2.848, 0.1935, 0.6139), (2.779, 0.1569, 0.6139), (2.705, 0.1343, 0.6139), (2.628, 0.1267, 0.6139), (2.55, 0.1343, 0.6139), (2.476, 0.1569, 0.6139), (2.408, 0.1935, 0.6139), (2.348, 0.2427, 0.5539), (2.298, 0.3027, 0.5539), (2.262, 0.3712, 0.5539), (2.239, 0.4455, 0.5539), (2.232, 0.5227, 0.5539), (2.239, 0.6, 0.5539), (2.262, 0.6742, 0.5539), (2.298, 0.7427, 0.5539), (2.348, 0.8027, 0.5539), (2.408, 0.852, 0.5539), (2.476, 0.8885, 0.5539), (2.55, 0.9111, 0.5539), (2.628, 0.9187, 0.5539), (2.705, 0.9111, 0.5539), (2.779, 0.8885, 0.5539), (2.848, 0.852, 0.5539), (2.908, 0.8027, 0.5539), (2.957, 0.7427, 0.5539), (2.994, 0.6742, 0.5539), (3.016, 0.6, 0.5539), (3.024, 0.5227, 0.5539), (3.016, 0.4455, 0.5539), (2.994, 0.3712, 0.5539), (2.957, 0.3027, 0.5539), (2.908, 0.2427, 0.5539), (2.848, 0.1935, 0.5539), (2.779, 0.1569, 0.5539), (2.705, 0.1343, 0.5539), (2.628, 0.1267, 0.5539), (2.55, 0.1343, 0.5539), (2.476, 0.1569, 0.5539), (2.408, 0.1935, 0.5539), (2.628, 0.5227, 0.6139), (2.628, 0.5227, 0.5539)], [], [(64, 0, 1), (65, 33, 32), (64, 1, 2), (65, 34, 33), (64, 2, 3), (65, 35, 34), (64, 3, 4), (65, 36, 35), (64, 4, 5), (65, 37, 36), (64, 5, 6), (65, 38, 37), (64, 6, 7), (65, 39, 38), (64, 7, 8), (65, 40, 39), (64, 8, 9), (65, 41, 40), (64, 9, 10), (65, 42, 41), (64, 10, 11), (65, 43, 42), (64, 11, 12), (65, 44, 43), (64, 12, 13), (65, 45, 44), (64, 13, 14), (65, 46, 45), (64, 14, 15), (65, 47, 46), (64, 15, 16), (65, 48, 47), (64, 16, 17), (65, 49, 48), (64, 17, 18), (65, 50, 49), (64, 18, 19), (65, 51, 50), (64, 19, 20), (65, 52, 51), (64, 20, 21), (65, 53, 52), (64, 21, 22), (65, 54, 53), (64, 22, 23), (65, 55, 54), (64, 23, 24), (65, 56, 55), (64, 24, 25), (65, 57, 56), (64, 25, 26), (65, 58, 57), (64, 26, 27), (65, 59, 58), (64, 27, 28), (65, 60, 59), (64, 28, 29), (65, 61, 60), (64, 29, 30), (65, 62, 61), (64, 30, 31), (65, 63, 62), (31, 0, 64), (65, 32, 63), (0, 32, 33, 1), (1, 33, 34, 2), (2, 34, 35, 3), (3, 35, 36, 4), (4, 36, 37, 5), (5, 37, 38, 6), (6, 38, 39, 7), (7, 39, 40, 8), (8, 40, 41, 9), (9, 41, 42, 10), (10, 42, 43, 11), (11, 43, 44, 12), (12, 44, 45, 13), (13, 45, 46, 14), (14, 46, 47, 15), (15, 47, 48, 16), (16, 48, 49, 17), (17, 49, 50, 18), (18, 50, 51, 19), (19, 51, 52, 20), (20, 52, 53, 21), (21, 53, 54, 22), (22, 54, 55, 23), (23, 55, 56, 24), (24, 56, 57, 25), (25, 57, 58, 26), (26, 58, 59, 27), (27, 59, 60, 28), (28, 60, 61, 29), (29, 61, 62, 30), (30, 62, 63, 31), (32, 0, 31, 63)])
me_cylinder_012.materials.append(mat_wheel)
me_cylinder_012.use_remesh_preserve_volume = False
me_cylinder_012.use_remesh_preserve_attributes = False
me_cylinder_012.use_mirror_vertex_groups = False
me_cylinder_012.update()
me_cylinder_011 = bpy.data.meshes.new('Cylinder.011')
me_cylinder_011.from_pydata([(1.048, 0.2427, 0.6139), (0.9985, 0.3027, 0.6139), (0.9619, 0.3712, 0.6139), (0.9393, 0.4455, 0.6139), (0.9317, 0.5227, 0.6139), (0.9393, 0.6, 0.6139), (0.9619, 0.6742, 0.6139), (0.9985, 0.7427, 0.6139), (1.048, 0.8027, 0.6139), (1.108, 0.852, 0.6139), (1.176, 0.8885, 0.6139), (1.25, 0.9111, 0.6139), (1.328, 0.9187, 0.6139), (1.405, 0.9111, 0.6139), (1.479, 0.8885, 0.6139), (1.548, 0.852, 0.6139), (1.608, 0.8027, 0.6139), (1.657, 0.7427, 0.6139), (1.694, 0.6742, 0.6139), (1.716, 0.6, 0.6139), (1.724, 0.5227, 0.6139), (1.716, 0.4455, 0.6139), (1.694, 0.3712, 0.6139), (1.657, 0.3027, 0.6139), (1.608, 0.2427, 0.6139), (1.548, 0.1935, 0.6139), (1.479, 0.1569, 0.6139), (1.405, 0.1343, 0.6139), (1.328, 0.1267, 0.6139), (1.25, 0.1343, 0.6139), (1.176, 0.1569, 0.6139), (1.108, 0.1935, 0.6139), (1.048, 0.2427, 0.5539), (0.9985, 0.3027, 0.5539), (0.9619, 0.3712, 0.5539), (0.9393, 0.4455, 0.5539), (0.9317, 0.5227, 0.5539), (0.9393, 0.6, 0.5539), (0.9619, 0.6742, 0.5539), (0.9985, 0.7427, 0.5539), (1.048, 0.8027, 0.5539), (1.108, 0.852, 0.5539), (1.176, 0.8885, 0.5539), (1.25, 0.9111, 0.5539), (1.328, 0.9187, 0.5539), (1.405, 0.9111, 0.5539), (1.479, 0.8885, 0.5539), (1.548, 0.852, 0.5539), (1.608, 0.8027, 0.5539), (1.657, 0.7427, 0.5539), (1.694, 0.6742, 0.5539), (1.716, 0.6, 0.5539), (1.724, 0.5227, 0.5539), (1.716, 0.4455, 0.5539), (1.694, 0.3712, 0.5539), (1.657, 0.3027, 0.5539), (1.608, 0.2427, 0.5539), (1.548, 0.1935, 0.5539), (1.479, 0.1569, 0.5539), (1.405, 0.1343, 0.5539), (1.328, 0.1267, 0.5539), (1.25, 0.1343, 0.5539), (1.176, 0.1569, 0.5539), (1.108, 0.1935, 0.5539), (1.328, 0.5227, 0.6139), (1.328, 0.5227, 0.5539)], [], [(64, 0, 1), (65, 33, 32), (64, 1, 2), (65, 34, 33), (64, 2, 3), (65, 35, 34), (64, 3, 4), (65, 36, 35), (64, 4, 5), (65, 37, 36), (64, 5, 6), (65, 38, 37), (64, 6, 7), (65, 39, 38), (64, 7, 8), (65, 40, 39), (64, 8, 9), (65, 41, 40), (64, 9, 10), (65, 42, 41), (64, 10, 11), (65, 43, 42), (64, 11, 12), (65, 44, 43), (64, 12, 13), (65, 45, 44), (64, 13, 14), (65, 46, 45), (64, 14, 15), (65, 47, 46), (64, 15, 16), (65, 48, 47), (64, 16, 17), (65, 49, 48), (64, 17, 18), (65, 50, 49), (64, 18, 19), (65, 51, 50), (64, 19, 20), (65, 52, 51), (64, 20, 21), (65, 53, 52), (64, 21, 22), (65, 54, 53), (64, 22, 23), (65, 55, 54), (64, 23, 24), (65, 56, 55), (64, 24, 25), (65, 57, 56), (64, 25, 26), (65, 58, 57), (64, 26, 27), (65, 59, 58), (64, 27, 28), (65, 60, 59), (64, 28, 29), (65, 61, 60), (64, 29, 30), (65, 62, 61), (64, 30, 31), (65, 63, 62), (31, 0, 64), (65, 32, 63), (0, 32, 33, 1), (1, 33, 34, 2), (2, 34, 35, 3), (3, 35, 36, 4), (4, 36, 37, 5), (5, 37, 38, 6), (6, 38, 39, 7), (7, 39, 40, 8), (8, 40, 41, 9), (9, 41, 42, 10), (10, 42, 43, 11), (11, 43, 44, 12), (12, 44, 45, 13), (13, 45, 46, 14), (14, 46, 47, 15), (15, 47, 48, 16), (16, 48, 49, 17), (17, 49, 50, 18), (18, 50, 51, 19), (19, 51, 52, 20), (20, 52, 53, 21), (21, 53, 54, 22), (22, 54, 55, 23), (23, 55, 56, 24), (24, 56, 57, 25), (25, 57, 58, 26), (26, 58, 59, 27), (27, 59, 60, 28), (28, 60, 61, 29), (29, 61, 62, 30), (30, 62, 63, 31), (32, 0, 31, 63)])
me_cylinder_011.materials.append(mat_wheel)
me_cylinder_011.use_remesh_preserve_volume = False
me_cylinder_011.use_remesh_preserve_attributes = False
me_cylinder_011.use_mirror_vertex_groups = False
me_cylinder_011.update()
me_cylinder_010 = bpy.data.meshes.new('Cylinder.010')
me_cylinder_010.from_pydata([(1.048, 0.2463, -0.5192), (0.9985, 0.3063, -0.5192), (0.9619, 0.3747, -0.5192), (0.9393, 0.449, -0.5192), (0.9317, 0.5263, -0.5192), (0.9393, 0.6035, -0.5192), (0.9619, 0.6778, -0.5192), (0.9985, 0.7462, -0.5192), (1.048, 0.8063, -0.5192), (1.108, 0.8555, -0.5192), (1.176, 0.8921, -0.5192), (1.25, 0.9146, -0.5192), (1.328, 0.9222, -0.5192), (1.405, 0.9146, -0.5192), (1.479, 0.8921, -0.5192), (1.548, 0.8555, -0.5192), (1.608, 0.8063, -0.5192), (1.657, 0.7462, -0.5192), (1.694, 0.6778, -0.5192), (1.716, 0.6035, -0.5192), (1.724, 0.5263, -0.5192), (1.716, 0.449, -0.5192), (1.694, 0.3747, -0.5192), (1.657, 0.3063, -0.5192), (1.608, 0.2463, -0.5192), (1.548, 0.197, -0.5192), (1.479, 0.1604, -0.5192), (1.405, 0.1379, -0.5192), (1.328, 0.1303, -0.5192), (1.25, 0.1379, -0.5192), (1.176, 0.1604, -0.5192), (1.108, 0.197, -0.5192), (1.048, 0.2463, -0.5792), (0.9985, 0.3063, -0.5792), (0.9619, 0.3747, -0.5792), (0.9393, 0.449, -0.5792), (0.9317, 0.5263, -0.5792), (0.9393, 0.6035, -0.5792), (0.9619, 0.6778, -0.5792), (0.9985, 0.7462, -0.5792), (1.048, 0.8063, -0.5792), (1.108, 0.8555, -0.5792), (1.176, 0.8921, -0.5792), (1.25, 0.9146, -0.5792), (1.328, 0.9222, -0.5792), (1.405, 0.9146, -0.5792), (1.479, 0.8921, -0.5792), (1.548, 0.8555, -0.5792), (1.608, 0.8063, -0.5792), (1.657, 0.7462, -0.5792), (1.694, 0.6778, -0.5792), (1.716, 0.6035, -0.5792), (1.724, 0.5263, -0.5792), (1.716, 0.449, -0.5792), (1.694, 0.3747, -0.5792), (1.657, 0.3063, -0.5792), (1.608, 0.2463, -0.5792), (1.548, 0.197, -0.5792), (1.479, 0.1604, -0.5792), (1.405, 0.1379, -0.5792), (1.328, 0.1303, -0.5792), (1.25, 0.1379, -0.5792), (1.176, 0.1604, -0.5792), (1.108, 0.197, -0.5792), (1.328, 0.5263, -0.5192), (1.328, 0.5263, -0.5792)], [], [(64, 0, 1), (65, 33, 32), (64, 1, 2), (65, 34, 33), (64, 2, 3), (65, 35, 34), (64, 3, 4), (65, 36, 35), (64, 4, 5), (65, 37, 36), (64, 5, 6), (65, 38, 37), (64, 6, 7), (65, 39, 38), (64, 7, 8), (65, 40, 39), (64, 8, 9), (65, 41, 40), (64, 9, 10), (65, 42, 41), (64, 10, 11), (65, 43, 42), (64, 11, 12), (65, 44, 43), (64, 12, 13), (65, 45, 44), (64, 13, 14), (65, 46, 45), (64, 14, 15), (65, 47, 46), (64, 15, 16), (65, 48, 47), (64, 16, 17), (65, 49, 48), (64, 17, 18), (65, 50, 49), (64, 18, 19), (65, 51, 50), (64, 19, 20), (65, 52, 51), (64, 20, 21), (65, 53, 52), (64, 21, 22), (65, 54, 53), (64, 22, 23), (65, 55, 54), (64, 23, 24), (65, 56, 55), (64, 24, 25), (65, 57, 56), (64, 25, 26), (65, 58, 57), (64, 26, 27), (65, 59, 58), (64, 27, 28), (65, 60, 59), (64, 28, 29), (65, 61, 60), (64, 29, 30), (65, 62, 61), (64, 30, 31), (65, 63, 62), (31, 0, 64), (65, 32, 63), (0, 32, 33, 1), (1, 33, 34, 2), (2, 34, 35, 3), (3, 35, 36, 4), (4, 36, 37, 5), (5, 37, 38, 6), (6, 38, 39, 7), (7, 39, 40, 8), (8, 40, 41, 9), (9, 41, 42, 10), (10, 42, 43, 11), (11, 43, 44, 12), (12, 44, 45, 13), (13, 45, 46, 14), (14, 46, 47, 15), (15, 47, 48, 16), (16, 48, 49, 17), (17, 49, 50, 18), (18, 50, 51, 19), (19, 51, 52, 20), (20, 52, 53, 21), (21, 53, 54, 22), (22, 54, 55, 23), (23, 55, 56, 24), (24, 56, 57, 25), (25, 57, 58, 26), (26, 58, 59, 27), (27, 59, 60, 28), (28, 60, 61, 29), (29, 61, 62, 30), (30, 62, 63, 31), (32, 0, 31, 63)])
me_cylinder_010.materials.append(mat_wheel)
me_cylinder_010.use_remesh_preserve_volume = False
me_cylinder_010.use_remesh_preserve_attributes = False
me_cylinder_010.use_mirror_vertex_groups = False
me_cylinder_010.update()
me_cylinder_009 = bpy.data.meshes.new('Cylinder.009')
me_cylinder_009.from_pydata([(2.348, 0.2463, -0.5192), (2.298, 0.3063, -0.5192), (2.262, 0.3747, -0.5192), (2.239, 0.449, -0.5192), (2.232, 0.5263, -0.5192), (2.239, 0.6035, -0.5192), (2.262, 0.6778, -0.5192), (2.298, 0.7462, -0.5192), (2.348, 0.8063, -0.5192), (2.408, 0.8555, -0.5192), (2.476, 0.8921, -0.5192), (2.55, 0.9146, -0.5192), (2.628, 0.9222, -0.5192), (2.705, 0.9146, -0.5192), (2.779, 0.8921, -0.5192), (2.848, 0.8555, -0.5192), (2.908, 0.8063, -0.5192), (2.957, 0.7462, -0.5192), (2.994, 0.6778, -0.5192), (3.016, 0.6035, -0.5192), (3.024, 0.5263, -0.5192), (3.016, 0.449, -0.5192), (2.994, 0.3747, -0.5192), (2.957, 0.3063, -0.5192), (2.908, 0.2463, -0.5192), (2.848, 0.197, -0.5192), (2.779, 0.1604, -0.5192), (2.705, 0.1379, -0.5192), (2.628, 0.1303, -0.5192), (2.55, 0.1379, -0.5192), (2.476, 0.1604, -0.5192), (2.408, 0.197, -0.5192), (2.348, 0.2463, -0.5792), (2.298, 0.3063, -0.5792), (2.262, 0.3747, -0.5792), (2.239, 0.449, -0.5792), (2.232, 0.5263, -0.5792), (2.239, 0.6035, -0.5792), (2.262, 0.6778, -0.5792), (2.298, 0.7462, -0.5792), (2.348, 0.8063, -0.5792), (2.408, 0.8555, -0.5792), (2.476, 0.8921, -0.5792), (2.55, 0.9146, -0.5792), (2.628, 0.9222, -0.5792), (2.705, 0.9146, -0.5792), (2.779, 0.8921, -0.5792), (2.848, 0.8555, -0.5792), (2.908, 0.8063, -0.5792), (2.957, 0.7462, -0.5792), (2.994, 0.6778, -0.5792), (3.016, 0.6035, -0.5792), (3.024, 0.5263, -0.5792), (3.016, 0.449, -0.5792), (2.994, 0.3747, -0.5792), (2.957, 0.3063, -0.5792), (2.908, 0.2463, -0.5792), (2.848, 0.197, -0.5792), (2.779, 0.1604, -0.5792), (2.705, 0.1379, -0.5792), (2.628, 0.1303, -0.5792), (2.55, 0.1379, -0.5792), (2.476, 0.1604, -0.5792), (2.408, 0.197, -0.5792), (2.628, 0.5263, -0.5192), (2.628, 0.5263, -0.5792)], [], [(64, 0, 1), (65, 33, 32), (64, 1, 2), (65, 34, 33), (64, 2, 3), (65, 35, 34), (64, 3, 4), (65, 36, 35), (64, 4, 5), (65, 37, 36), (64, 5, 6), (65, 38, 37), (64, 6, 7), (65, 39, 38), (64, 7, 8), (65, 40, 39), (64, 8, 9), (65, 41, 40), (64, 9, 10), (65, 42, 41), (64, 10, 11), (65, 43, 42), (64, 11, 12), (65, 44, 43), (64, 12, 13), (65, 45, 44), (64, 13, 14), (65, 46, 45), (64, 14, 15), (65, 47, 46), (64, 15, 16), (65, 48, 47), (64, 16, 17), (65, 49, 48), (64, 17, 18), (65, 50, 49), (64, 18, 19), (65, 51, 50), (64, 19, 20), (65, 52, 51), (64, 20, 21), (65, 53, 52), (64, 21, 22), (65, 54, 53), (64, 22, 23), (65, 55, 54), (64, 23, 24), (65, 56, 55), (64, 24, 25), (65, 57, 56), (64, 25, 26), (65, 58, 57), (64, 26, 27), (65, 59, 58), (64, 27, 28), (65, 60, 59), (64, 28, 29), (65, 61, 60), (64, 29, 30), (65, 62, 61), (64, 30, 31), (65, 63, 62), (31, 0, 64), (65, 32, 63), (0, 32, 33, 1), (1, 33, 34, 2), (2, 34, 35, 3), (3, 35, 36, 4), (4, 36, 37, 5), (5, 37, 38, 6), (6, 38, 39, 7), (7, 39, 40, 8), (8, 40, 41, 9), (9, 41, 42, 10), (10, 42, 43, 11), (11, 43, 44, 12), (12, 44, 45, 13), (13, 45, 46, 14), (14, 46, 47, 15), (15, 47, 48, 16), (16, 48, 49, 17), (17, 49, 50, 18), (18, 50, 51, 19), (19, 51, 52, 20), (20, 52, 53, 21), (21, 53, 54, 22), (22, 54, 55, 23), (23, 55, 56, 24), (24, 56, 57, 25), (25, 57, 58, 26), (26, 58, 59, 27), (27, 59, 60, 28), (28, 60, 61, 29), (29, 61, 62, 30), (30, 62, 63, 31), (32, 0, 31, 63)])
me_cylinder_009.materials.append(mat_wheel)
me_cylinder_009.use_remesh_preserve_volume = False
me_cylinder_009.use_remesh_preserve_attributes = False
me_cylinder_009.use_mirror_vertex_groups = False
me_cylinder_009.update()
me_cylinder_008 = bpy.data.meshes.new('Cylinder.008')
me_cylinder_008.from_pydata([(13.14, 4.856, -6.082), (13.09, 4.916, -6.082), (13.05, 4.984, -6.082), (13.03, 5.058, -6.082), (13.02, 5.136, -6.082), (13.03, 5.213, -6.082), (13.05, 5.287, -6.082), (13.09, 5.356, -6.082), (13.14, 5.416, -6.082), (13.2, 5.465, -6.082), (13.27, 5.501, -6.082), (13.34, 5.524, -6.082), (13.42, 5.532, -6.082), (13.49, 5.524, -6.082), (13.57, 5.501, -6.082), (13.64, 5.465, -6.082), (13.7, 5.416, -6.082), (13.75, 5.356, -6.082), (13.78, 5.287, -6.082), (13.81, 5.213, -6.082), (13.81, 5.136, -6.082), (13.81, 5.058, -6.082), (13.78, 4.984, -6.082), (13.75, 4.916, -6.082), (13.7, 4.856, -6.082), (13.64, 4.806, -6.082), (13.57, 4.77, -6.082), (13.49, 4.747, -6.082), (13.42, 4.74, -6.082), (13.34, 4.747, -6.082), (13.27, 4.77, -6.082), (13.2, 4.806, -6.082), (13.14, 4.856, 6.458), (13.09, 4.916, 6.458), (13.05, 4.984, 6.458), (13.03, 5.058, 6.458), (13.02, 5.136, 6.458), (13.03, 5.213, 6.458), (13.05, 5.287, 6.458), (13.09, 5.356, 6.458), (13.14, 5.416, 6.458), (13.2, 5.465, 6.458), (13.27, 5.501, 6.458), (13.34, 5.524, 6.458), (13.42, 5.532, 6.458), (13.49, 5.524, 6.458), (13.57, 5.501, 6.458), (13.64, 5.465, 6.458), (13.7, 5.416, 6.458), (13.75, 5.356, 6.458), (13.78, 5.287, 6.458), (13.81, 5.213, 6.458), (13.81, 5.136, 6.458), (13.81, 5.058, 6.458), (13.78, 4.984, 6.458), (13.75, 4.916, 6.458), (13.7, 4.856, 6.458), (13.64, 4.806, 6.458), (13.57, 4.77, 6.458), (13.49, 4.747, 6.458), (13.42, 4.74, 6.458), (13.34, 4.747, 6.458), (13.27, 4.77, 6.458), (13.2, 4.806, 6.458), (13.42, 5.136, -6.082), (13.42, 5.136, 6.458)], [], [(64, 0, 1), (65, 33, 32), (64, 1, 2), (65, 34, 33), (64, 2, 3), (65, 35, 34), (64, 3, 4), (65, 36, 35), (64, 4, 5), (65, 37, 36), (64, 5, 6), (65, 38, 37), (64, 6, 7), (65, 39, 38), (64, 7, 8), (65, 40, 39), (64, 8, 9), (65, 41, 40), (64, 9, 10), (65, 42, 41), (64, 10, 11), (65, 43, 42), (64, 11, 12), (65, 44, 43), (64, 12, 13), (65, 45, 44), (64, 13, 14), (65, 46, 45), (64, 14, 15), (65, 47, 46), (64, 15, 16), (65, 48, 47), (64, 16, 17), (65, 49, 48), (64, 17, 18), (65, 50, 49), (64, 18, 19), (65, 51, 50), (64, 19, 20), (65, 52, 51), (64, 20, 21), (65, 53, 52), (64, 21, 22), (65, 54, 53), (64, 22, 23), (65, 55, 54), (64, 23, 24), (65, 56, 55), (64, 24, 25), (65, 57, 56), (64, 25, 26), (65, 58, 57), (64, 26, 27), (65, 59, 58), (64, 27, 28), (65, 60, 59), (64, 28, 29), (65, 61, 60), (64, 29, 30), (65, 62, 61), (64, 30, 31), (65, 63, 62), (31, 0, 64), (65, 32, 63), (0, 32, 33, 1), (1, 33, 34, 2), (2, 34, 35, 3), (3, 35, 36, 4), (4, 36, 37, 5), (5, 37, 38, 6), (6, 38, 39, 7), (7, 39, 40, 8), (8, 40, 41, 9), (9, 41, 42, 10), (10, 42, 43, 11), (11, 43, 44, 12), (12, 44, 45, 13), (13, 45, 46, 14), (14, 46, 47, 15), (15, 47, 48, 16), (16, 48, 49, 17), (17, 49, 50, 18), (18, 50, 51, 19), (19, 51, 52, 20), (20, 52, 53, 21), (21, 53, 54, 22), (22, 54, 55, 23), (23, 55, 56, 24), (24, 56, 57, 25), (25, 57, 58, 26), (26, 58, 59, 27), (27, 59, 60, 28), (28, 60, 61, 29), (29, 61, 62, 30), (30, 62, 63, 31), (32, 0, 31, 63)])
me_cylinder_008.materials.append(mat_underframe)
me_cylinder_008.use_remesh_preserve_volume = False
me_cylinder_008.use_remesh_preserve_attributes = False
me_cylinder_008.use_mirror_vertex_groups = False
me_cylinder_008.update()
me_cylinder_007 = bpy.data.meshes.new('Cylinder.007')
me_cylinder_007.from_pydata([(25.84, 4.956, -6.082), (25.79, 5.016, -6.082), (25.75, 5.084, -6.082), (25.73, 5.158, -6.082), (25.72, 5.236, -6.082), (25.73, 5.313, -6.082), (25.75, 5.387, -6.082), (25.79, 5.456, -6.082), (25.84, 5.516, -6.082), (25.9, 5.565, -6.082), (25.97, 5.601, -6.082), (26.04, 5.624, -6.082), (26.12, 5.632, -6.082), (26.19, 5.624, -6.082), (26.27, 5.601, -6.082), (26.34, 5.565, -6.082), (26.4, 5.516, -6.082), (26.45, 5.456, -6.082), (26.48, 5.387, -6.082), (26.51, 5.313, -6.082), (26.51, 5.236, -6.082), (26.51, 5.158, -6.082), (26.48, 5.084, -6.082), (26.45, 5.016, -6.082), (26.4, 4.956, -6.082), (26.34, 4.906, -6.082), (26.27, 4.87, -6.082), (26.19, 4.847, -6.082), (26.12, 4.84, -6.082), (26.04, 4.847, -6.082), (25.97, 4.87, -6.082), (25.9, 4.906, -6.082), (25.84, 4.956, 6.458), (25.79, 5.016, 6.458), (25.75, 5.084, 6.458), (25.73, 5.158, 6.458), (25.72, 5.236, 6.458), (25.73, 5.313, 6.458), (25.75, 5.387, 6.458), (25.79, 5.456, 6.458), (25.84, 5.516, 6.458), (25.9, 5.565, 6.458), (25.97, 5.601, 6.458), (26.04, 5.624, 6.458), (26.12, 5.632, 6.458), (26.19, 5.624, 6.458), (26.27, 5.601, 6.458), (26.34, 5.565, 6.458), (26.4, 5.516, 6.458), (26.45, 5.456, 6.458), (26.48, 5.387, 6.458), (26.51, 5.313, 6.458), (26.51, 5.236, 6.458), (26.51, 5.158, 6.458), (26.48, 5.084, 6.458), (26.45, 5.016, 6.458), (26.4, 4.956, 6.458), (26.34, 4.906, 6.458), (26.27, 4.87, 6.458), (26.19, 4.847, 6.458), (26.12, 4.84, 6.458), (26.04, 4.847, 6.458), (25.97, 4.87, 6.458), (25.9, 4.906, 6.458), (26.12, 5.236, -6.082), (26.12, 5.236, 6.458)], [], [(64, 0, 1), (65, 33, 32), (64, 1, 2), (65, 34, 33), (64, 2, 3), (65, 35, 34), (64, 3, 4), (65, 36, 35), (64, 4, 5), (65, 37, 36), (64, 5, 6), (65, 38, 37), (64, 6, 7), (65, 39, 38), (64, 7, 8), (65, 40, 39), (64, 8, 9), (65, 41, 40), (64, 9, 10), (65, 42, 41), (64, 10, 11), (65, 43, 42), (64, 11, 12), (65, 44, 43), (64, 12, 13), (65, 45, 44), (64, 13, 14), (65, 46, 45), (64, 14, 15), (65, 47, 46), (64, 15, 16), (65, 48, 47), (64, 16, 17), (65, 49, 48), (64, 17, 18), (65, 50, 49), (64, 18, 19), (65, 51, 50), (64, 19, 20), (65, 52, 51), (64, 20, 21), (65, 53, 52), (64, 21, 22), (65, 54, 53), (64, 22, 23), (65, 55, 54), (64, 23, 24), (65, 56, 55), (64, 24, 25), (65, 57, 56), (64, 25, 26), (65, 58, 57), (64, 26, 27), (65, 59, 58), (64, 27, 28), (65, 60, 59), (64, 28, 29), (65, 61, 60), (64, 29, 30), (65, 62, 61), (64, 30, 31), (65, 63, 62), (31, 0, 64), (65, 32, 63), (0, 32, 33, 1), (1, 33, 34, 2), (2, 34, 35, 3), (3, 35, 36, 4), (4, 36, 37, 5), (5, 37, 38, 6), (6, 38, 39, 7), (7, 39, 40, 8), (8, 40, 41, 9), (9, 41, 42, 10), (10, 42, 43, 11), (11, 43, 44, 12), (12, 44, 45, 13), (13, 45, 46, 14), (14, 46, 47, 15), (15, 47, 48, 16), (16, 48, 49, 17), (17, 49, 50, 18), (18, 50, 51, 19), (19, 51, 52, 20), (20, 52, 53, 21), (21, 53, 54, 22), (22, 54, 55, 23), (23, 55, 56, 24), (24, 56, 57, 25), (25, 57, 58, 26), (26, 58, 59, 27), (27, 59, 60, 28), (28, 60, 61, 29), (29, 61, 62, 30), (30, 62, 63, 31), (32, 0, 31, 63)])
me_cylinder_007.materials.append(mat_underframe)
me_cylinder_007.use_remesh_preserve_volume = False
me_cylinder_007.use_remesh_preserve_attributes = False
me_cylinder_007.use_mirror_vertex_groups = False
me_cylinder_007.update()
me_cube_044 = bpy.data.meshes.new('Cube.044')
me_cube_044.from_pydata([(0.4234, 0.6522, -2.84), (0.4234, 0.3522, -2.84), (-0.3766, 0.3522, -2.84), (-0.3766, 0.6522, -2.84), (0.4234, 0.6522, -1.14), (0.4234, 0.3522, -1.14), (-0.3766, 0.3522, -1.14), (-0.3766, 0.6522, -1.14)], [], [(0, 1, 2, 3), (4, 7, 6, 5), (0, 4, 5, 1), (1, 5, 6, 2), (2, 6, 7, 3), (4, 0, 3, 7)])
me_cube_044.materials.append(mat_wheel)
me_cube_044.use_remesh_preserve_volume = False
me_cube_044.use_remesh_preserve_attributes = False
me_cube_044.use_mirror_vertex_groups = False
me_cube_044.update()
me_tube_001 = bpy.data.meshes.new('Tube.001')
me_tube_001.from_pydata([(0.2007, 2.158, 0.6337), (0.2288, 2.123, 0.6337), (0.2496, 2.084, 0.6337), (0.2625, 2.042, 0.6337), (0.2668, 1.998, 0.6337), (0.2625, 1.954, 0.6337), (0.2496, 1.912, 0.6337), (0.2288, 1.873, 0.6337), (0.2007, 1.839, 0.6337), (0.1665, 1.81, 0.6337), (0.1275, 1.79, 0.6337), (0.08522, 1.777, 0.6337), (0.04121, 1.772, 0.6337), (-0.002805, 1.777, 0.6337), (-0.04513, 1.79, 0.6337), (-0.08413, 1.81, 0.6337), (-0.1183, 1.839, 0.6337), (-0.1464, 1.873, 0.6337), (-0.1672, 1.912, 0.6337), (-0.1801, 1.954, 0.6337), (-0.1844, 1.998, 0.6337), (-0.1801, 2.042, 0.6337), (-0.1672, 2.084, 0.6337), (-0.1464, 2.123, 0.6337), (-0.1183, 2.158, 0.6337), (-0.08413, 2.186, 0.6337), (-0.04513, 2.206, 0.6337), (-0.002805, 2.219, 0.6337), (0.04121, 2.224, 0.6337), (0.08522, 2.219, 0.6337), (0.1275, 2.206, 0.6337), (0.1665, 2.186, 0.6337), (0.2007, 2.158, 0.9528), (0.2288, 2.123, 0.9528), (0.2496, 2.084, 0.9528), (0.2625, 2.042, 0.9528), (0.2668, 1.998, 0.9528), (0.2625, 1.954, 0.9528), (0.2496, 1.912, 0.9528), (0.2288, 1.873, 0.9528), (0.2007, 1.839, 0.9528), (0.1665, 1.81, 0.9528), (0.1275, 1.79, 0.9528), (0.08522, 1.777, 0.9528), (0.04121, 1.772, 0.9528), (-0.002805, 1.777, 0.9528), (-0.04513, 1.79, 0.9528), (-0.08413, 1.81, 0.9528), (-0.1183, 1.839, 0.9528), (-0.1464, 1.873, 0.9528), (-0.1672, 1.912, 0.9528), (-0.1801, 1.954, 0.9528), (-0.1844, 1.998, 0.9528), (-0.1801, 2.042, 0.9528), (-0.1672, 2.084, 0.9528), (-0.1464, 2.123, 0.9528), (-0.1183, 2.158, 0.9528), (-0.08413, 2.186, 0.9528), (-0.04513, 2.206, 0.9528), (-0.002807, 2.219, 0.9528), (0.0412, 2.224, 0.9528), (0.08522, 2.219, 0.9528), (0.1275, 2.206, 0.9528), (0.1665, 2.186, 0.9528)], [], [(0, 32, 33, 1), (1, 33, 34, 2), (2, 34, 35, 3), (3, 35, 36, 4), (4, 36, 37, 5), (5, 37, 38, 6), (6, 38, 39, 7), (7, 39, 40, 8), (8, 40, 41, 9), (9, 41, 42, 10), (10, 42, 43, 11), (11, 43, 44, 12), (12, 44, 45, 13), (13, 45, 46, 14), (14, 46, 47, 15), (15, 47, 48, 16), (16, 48, 49, 17), (17, 49, 50, 18), (18, 50, 51, 19), (19, 51, 52, 20), (20, 52, 53, 21), (21, 53, 54, 22), (22, 54, 55, 23), (23, 55, 56, 24), (24, 56, 57, 25), (25, 57, 58, 26), (26, 58, 59, 27), (27, 59, 60, 28), (28, 60, 61, 29), (29, 61, 62, 30), (30, 62, 63, 31), (32, 0, 31, 63)])
me_tube_001.materials.append(mat_underframe)
me_tube_001.use_remesh_preserve_volume = False
me_tube_001.use_remesh_preserve_attributes = False
me_tube_001.use_mirror_vertex_groups = False
me_tube_001.update()
me_cylinder_006 = bpy.data.meshes.new('Cylinder.006')
me_cylinder_006.from_pydata([(-34.16, 4.956, -6.082), (-34.21, 5.016, -6.082), (-34.25, 5.084, -6.082), (-34.27, 5.158, -6.082), (-34.28, 5.236, -6.082), (-34.27, 5.313, -6.082), (-34.25, 5.387, -6.082), (-34.21, 5.456, -6.082), (-34.16, 5.516, -6.082), (-34.1, 5.565, -6.082), (-34.03, 5.601, -6.082), (-33.96, 5.624, -6.082), (-33.88, 5.632, -6.082), (-33.81, 5.624, -6.082), (-33.73, 5.601, -6.082), (-33.66, 5.565, -6.082), (-33.6, 5.516, -6.082), (-33.55, 5.456, -6.082), (-33.52, 5.387, -6.082), (-33.49, 5.313, -6.082), (-33.49, 5.236, -6.082), (-33.49, 5.158, -6.082), (-33.52, 5.084, -6.082), (-33.55, 5.016, -6.082), (-33.6, 4.956, -6.082), (-33.66, 4.906, -6.082), (-33.73, 4.87, -6.082), (-33.81, 4.847, -6.082), (-33.88, 4.84, -6.082), (-33.96, 4.847, -6.082), (-34.03, 4.87, -6.082), (-34.1, 4.906, -6.082), (-34.16, 4.956, 6.458), (-34.21, 5.016, 6.458), (-34.25, 5.084, 6.458), (-34.27, 5.158, 6.458), (-34.28, 5.236, 6.458), (-34.27, 5.313, 6.458), (-34.25, 5.387, 6.458), (-34.21, 5.456, 6.458), (-34.16, 5.516, 6.458), (-34.1, 5.565, 6.458), (-34.03, 5.601, 6.458), (-33.96, 5.624, 6.458), (-33.88, 5.632, 6.458), (-33.81, 5.624, 6.458), (-33.73, 5.601, 6.458), (-33.66, 5.565, 6.458), (-33.6, 5.516, 6.458), (-33.55, 5.456, 6.458), (-33.52, 5.387, 6.458), (-33.49, 5.313, 6.458), (-33.49, 5.236, 6.458), (-33.49, 5.158, 6.458), (-33.52, 5.084, 6.458), (-33.55, 5.016, 6.458), (-33.6, 4.956, 6.458), (-33.66, 4.906, 6.458), (-33.73, 4.87, 6.458), (-33.81, 4.847, 6.458), (-33.88, 4.84, 6.458), (-33.96, 4.847, 6.458), (-34.03, 4.87, 6.458), (-34.1, 4.906, 6.458), (-33.88, 5.236, -6.082), (-33.88, 5.236, 6.458)], [], [(64, 0, 1), (65, 33, 32), (64, 1, 2), (65, 34, 33), (64, 2, 3), (65, 35, 34), (64, 3, 4), (65, 36, 35), (64, 4, 5), (65, 37, 36), (64, 5, 6), (65, 38, 37), (64, 6, 7), (65, 39, 38), (64, 7, 8), (65, 40, 39), (64, 8, 9), (65, 41, 40), (64, 9, 10), (65, 42, 41), (64, 10, 11), (65, 43, 42), (64, 11, 12), (65, 44, 43), (64, 12, 13), (65, 45, 44), (64, 13, 14), (65, 46, 45), (64, 14, 15), (65, 47, 46), (64, 15, 16), (65, 48, 47), (64, 16, 17), (65, 49, 48), (64, 17, 18), (65, 50, 49), (64, 18, 19), (65, 51, 50), (64, 19, 20), (65, 52, 51), (64, 20, 21), (65, 53, 52), (64, 21, 22), (65, 54, 53), (64, 22, 23), (65, 55, 54), (64, 23, 24), (65, 56, 55), (64, 24, 25), (65, 57, 56), (64, 25, 26), (65, 58, 57), (64, 26, 27), (65, 59, 58), (64, 27, 28), (65, 60, 59), (64, 28, 29), (65, 61, 60), (64, 29, 30), (65, 62, 61), (64, 30, 31), (65, 63, 62), (31, 0, 64), (65, 32, 63), (0, 32, 33, 1), (1, 33, 34, 2), (2, 34, 35, 3), (3, 35, 36, 4), (4, 36, 37, 5), (5, 37, 38, 6), (6, 38, 39, 7), (7, 39, 40, 8), (8, 40, 41, 9), (9, 41, 42, 10), (10, 42, 43, 11), (11, 43, 44, 12), (12, 44, 45, 13), (13, 45, 46, 14), (14, 46, 47, 15), (15, 47, 48, 16), (16, 48, 49, 17), (17, 49, 50, 18), (18, 50, 51, 19), (19, 51, 52, 20), (20, 52, 53, 21), (21, 53, 54, 22), (22, 54, 55, 23), (23, 55, 56, 24), (24, 56, 57, 25), (25, 57, 58, 26), (26, 58, 59, 27), (27, 59, 60, 28), (28, 60, 61, 29), (29, 61, 62, 30), (30, 62, 63, 31), (32, 0, 31, 63)])
me_cylinder_006.materials.append(mat_underframe)
me_cylinder_006.use_remesh_preserve_volume = False
me_cylinder_006.use_remesh_preserve_attributes = False
me_cylinder_006.use_mirror_vertex_groups = False
me_cylinder_006.update()
me_cylinder_003 = bpy.data.meshes.new('Cylinder.003')
me_cylinder_003.from_pydata([(-3.652, 0.2463, -0.5192), (-3.702, 0.3063, -0.5192), (-3.738, 0.3747, -0.5192), (-3.761, 0.449, -0.5192), (-3.768, 0.5263, -0.5192), (-3.761, 0.6035, -0.5192), (-3.738, 0.6778, -0.5192), (-3.702, 0.7462, -0.5192), (-3.652, 0.8063, -0.5192), (-3.592, 0.8555, -0.5192), (-3.524, 0.8921, -0.5192), (-3.45, 0.9146, -0.5192), (-3.372, 0.9222, -0.5192), (-3.295, 0.9146, -0.5192), (-3.221, 0.8921, -0.5192), (-3.152, 0.8555, -0.5192), (-3.092, 0.8063, -0.5192), (-3.043, 0.7462, -0.5192), (-3.006, 0.6778, -0.5192), (-2.984, 0.6035, -0.5192), (-2.976, 0.5263, -0.5192), (-2.984, 0.449, -0.5192), (-3.006, 0.3747, -0.5192), (-3.043, 0.3063, -0.5192), (-3.092, 0.2463, -0.5192), (-3.152, 0.197, -0.5192), (-3.221, 0.1604, -0.5192), (-3.295, 0.1379, -0.5192), (-3.372, 0.1303, -0.5192), (-3.45, 0.1379, -0.5192), (-3.524, 0.1604, -0.5192), (-3.592, 0.197, -0.5192), (-3.652, 0.2463, -0.5792), (-3.702, 0.3063, -0.5792), (-3.738, 0.3747, -0.5792), (-3.761, 0.449, -0.5792), (-3.768, 0.5263, -0.5792), (-3.761, 0.6035, -0.5792), (-3.738, 0.6778, -0.5792), (-3.702, 0.7462, -0.5792), (-3.652, 0.8063, -0.5792), (-3.592, 0.8555, -0.5792), (-3.524, 0.8921, -0.5792), (-3.45, 0.9146, -0.5792), (-3.372, 0.9222, -0.5792), (-3.295, 0.9146, -0.5792), (-3.221, 0.8921, -0.5792), (-3.152, 0.8555, -0.5792), (-3.092, 0.8063, -0.5792), (-3.043, 0.7462, -0.5792), (-3.006, 0.6778, -0.5792), (-2.984, 0.6035, -0.5792), (-2.976, 0.5263, -0.5792), (-2.984, 0.449, -0.5792), (-3.006, 0.3747, -0.5792), (-3.043, 0.3063, -0.5792), (-3.092, 0.2463, -0.5792), (-3.152, 0.197, -0.5792), (-3.221, 0.1604, -0.5792), (-3.295, 0.1379, -0.5792), (-3.372, 0.1303, -0.5792), (-3.45, 0.1379, -0.5792), (-3.524, 0.1604, -0.5792), (-3.592, 0.197, -0.5792), (-3.372, 0.5263, -0.5192), (-3.372, 0.5263, -0.5792)], [], [(64, 0, 1), (65, 33, 32), (64, 1, 2), (65, 34, 33), (64, 2, 3), (65, 35, 34), (64, 3, 4), (65, 36, 35), (64, 4, 5), (65, 37, 36), (64, 5, 6), (65, 38, 37), (64, 6, 7), (65, 39, 38), (64, 7, 8), (65, 40, 39), (64, 8, 9), (65, 41, 40), (64, 9, 10), (65, 42, 41), (64, 10, 11), (65, 43, 42), (64, 11, 12), (65, 44, 43), (64, 12, 13), (65, 45, 44), (64, 13, 14), (65, 46, 45), (64, 14, 15), (65, 47, 46), (64, 15, 16), (65, 48, 47), (64, 16, 17), (65, 49, 48), (64, 17, 18), (65, 50, 49), (64, 18, 19), (65, 51, 50), (64, 19, 20), (65, 52, 51), (64, 20, 21), (65, 53, 52), (64, 21, 22), (65, 54, 53), (64, 22, 23), (65, 55, 54), (64, 23, 24), (65, 56, 55), (64, 24, 25), (65, 57, 56), (64, 25, 26), (65, 58, 57), (64, 26, 27), (65, 59, 58), (64, 27, 28), (65, 60, 59), (64, 28, 29), (65, 61, 60), (64, 29, 30), (65, 62, 61), (64, 30, 31), (65, 63, 62), (31, 0, 64), (65, 32, 63), (0, 32, 33, 1), (1, 33, 34, 2), (2, 34, 35, 3), (3, 35, 36, 4), (4, 36, 37, 5), (5, 37, 38, 6), (6, 38, 39, 7), (7, 39, 40, 8), (8, 40, 41, 9), (9, 41, 42, 10), (10, 42, 43, 11), (11, 43, 44, 12), (12, 44, 45, 13), (13, 45, 46, 14), (14, 46, 47, 15), (15, 47, 48, 16), (16, 48, 49, 17), (17, 49, 50, 18), (18, 50, 51, 19), (19, 51, 52, 20), (20, 52, 53, 21), (21, 53, 54, 22), (22, 54, 55, 23), (23, 55, 56, 24), (24, 56, 57, 25), (25, 57, 58, 26), (26, 58, 59, 27), (27, 59, 60, 28), (28, 60, 61, 29), (29, 61, 62, 30), (30, 62, 63, 31), (32, 0, 31, 63)])
me_cylinder_003.materials.append(mat_wheel)
me_cylinder_003.use_remesh_preserve_volume = False
me_cylinder_003.use_remesh_preserve_attributes = False
me_cylinder_003.use_mirror_vertex_groups = False
me_cylinder_003.update()
me_cylinder = bpy.data.meshes.new('Cylinder')
me_cylinder.from_pydata([(-3.652, 0.2427, 0.6139), (-3.702, 0.3027, 0.6139), (-3.738, 0.3712, 0.6139), (-3.761, 0.4455, 0.6139), (-3.768, 0.5227, 0.6139), (-3.761, 0.6, 0.6139), (-3.738, 0.6742, 0.6139), (-3.702, 0.7427, 0.6139), (-3.652, 0.8027, 0.6139), (-3.592, 0.852, 0.6139), (-3.524, 0.8885, 0.6139), (-3.45, 0.9111, 0.6139), (-3.372, 0.9187, 0.6139), (-3.295, 0.9111, 0.6139), (-3.221, 0.8885, 0.6139), (-3.152, 0.852, 0.6139), (-3.092, 0.8027, 0.6139), (-3.043, 0.7427, 0.6139), (-3.006, 0.6742, 0.6139), (-2.984, 0.6, 0.6139), (-2.976, 0.5227, 0.6139), (-2.984, 0.4455, 0.6139), (-3.006, 0.3712, 0.6139), (-3.043, 0.3027, 0.6139), (-3.092, 0.2427, 0.6139), (-3.152, 0.1935, 0.6139), (-3.221, 0.1569, 0.6139), (-3.295, 0.1343, 0.6139), (-3.372, 0.1267, 0.6139), (-3.45, 0.1343, 0.6139), (-3.524, 0.1569, 0.6139), (-3.592, 0.1935, 0.6139), (-3.652, 0.2427, 0.5539), (-3.702, 0.3027, 0.5539), (-3.738, 0.3712, 0.5539), (-3.761, 0.4455, 0.5539), (-3.768, 0.5227, 0.5539), (-3.761, 0.6, 0.5539), (-3.738, 0.6742, 0.5539), (-3.702, 0.7427, 0.5539), (-3.652, 0.8027, 0.5539), (-3.592, 0.852, 0.5539), (-3.524, 0.8885, 0.5539), (-3.45, 0.9111, 0.5539), (-3.372, 0.9187, 0.5539), (-3.295, 0.9111, 0.5539), (-3.221, 0.8885, 0.5539), (-3.152, 0.852, 0.5539), (-3.092, 0.8027, 0.5539), (-3.043, 0.7427, 0.5539), (-3.006, 0.6742, 0.5539), (-2.984, 0.6, 0.5539), (-2.976, 0.5227, 0.5539), (-2.984, 0.4455, 0.5539), (-3.006, 0.3712, 0.5539), (-3.043, 0.3027, 0.5539), (-3.092, 0.2427, 0.5539), (-3.152, 0.1935, 0.5539), (-3.221, 0.1569, 0.5539), (-3.295, 0.1343, 0.5539), (-3.372, 0.1267, 0.5539), (-3.45, 0.1343, 0.5539), (-3.524, 0.1569, 0.5539), (-3.592, 0.1935, 0.5539), (-3.372, 0.5227, 0.6139), (-3.372, 0.5227, 0.5539)], [], [(64, 0, 1), (65, 33, 32), (64, 1, 2), (65, 34, 33), (64, 2, 3), (65, 35, 34), (64, 3, 4), (65, 36, 35), (64, 4, 5), (65, 37, 36), (64, 5, 6), (65, 38, 37), (64, 6, 7), (65, 39, 38), (64, 7, 8), (65, 40, 39), (64, 8, 9), (65, 41, 40), (64, 9, 10), (65, 42, 41), (64, 10, 11), (65, 43, 42), (64, 11, 12), (65, 44, 43), (64, 12, 13), (65, 45, 44), (64, 13, 14), (65, 46, 45), (64, 14, 15), (65, 47, 46), (64, 15, 16), (65, 48, 47), (64, 16, 17), (65, 49, 48), (64, 17, 18), (65, 50, 49), (64, 18, 19), (65, 51, 50), (64, 19, 20), (65, 52, 51), (64, 20, 21), (65, 53, 52), (64, 21, 22), (65, 54, 53), (64, 22, 23), (65, 55, 54), (64, 23, 24), (65, 56, 55), (64, 24, 25), (65, 57, 56), (64, 25, 26), (65, 58, 57), (64, 26, 27), (65, 59, 58), (64, 27, 28), (65, 60, 59), (64, 28, 29), (65, 61, 60), (64, 29, 30), (65, 62, 61), (64, 30, 31), (65, 63, 62), (31, 0, 64), (65, 32, 63), (0, 32, 33, 1), (1, 33, 34, 2), (2, 34, 35, 3), (3, 35, 36, 4), (4, 36, 37, 5), (5, 37, 38, 6), (6, 38, 39, 7), (7, 39, 40, 8), (8, 40, 41, 9), (9, 41, 42, 10), (10, 42, 43, 11), (11, 43, 44, 12), (12, 44, 45, 13), (13, 45, 46, 14), (14, 46, 47, 15), (15, 47, 48, 16), (16, 48, 49, 17), (17, 49, 50, 18), (18, 50, 51, 19), (19, 51, 52, 20), (20, 52, 53, 21), (21, 53, 54, 22), (22, 54, 55, 23), (23, 55, 56, 24), (24, 56, 57, 25), (25, 57, 58, 26), (26, 58, 59, 27), (27, 59, 60, 28), (28, 60, 61, 29), (29, 61, 62, 30), (30, 62, 63, 31), (32, 0, 31, 63)])
me_cylinder.materials.append(mat_wheel)
me_cylinder.use_remesh_preserve_volume = False
me_cylinder.use_remesh_preserve_attributes = False
me_cylinder.use_mirror_vertex_groups = False
me_cylinder.update()
me_sphere = bpy.data.meshes.new('Sphere')
me_sphere.from_pydata([(-1.333e-06, 1.25e-06, 31.62), (-22.88, 16.62, 14.14), (8.74, 26.9, 14.14), (28.28, 4.856e-07, 14.14), (-8.74, 26.9, -14.14), (22.88, 16.62, -14.14), (-28.28, -7.508e-07, -14.14), (1.432e-06, -1.515e-06, -31.62), (-13.45, 9.772, 26.9), (5.137, 15.81, 26.9), (-8.313, 25.58, 16.63), (-26.9, 5.941e-07, 16.63), (16.63, 1.043e-06, 26.9), (21.76, 15.81, 16.63), (-30.08, 9.772, -1.941e-06), (-18.59, 25.58, -2.13e-06), (4.973e-08, 31.62, -1.581e-06), (18.59, 25.58, -5.047e-07), (30.08, 9.772, 6.886e-07), (-21.76, 15.81, -16.63), (8.313, 25.58, -16.63), (26.9, -8.593e-07, -16.63), (-16.63, -1.308e-06, -26.9), (-5.137, 15.81, -26.9), (13.45, 9.772, -26.9), (-24.33, 17.68, -2.035e-06), (-20.73, 21.1, 7.071), (-21.46, 21.63, -2.082e-06), (-19.66, 23.34, 3.536), (-22.53, 19.39, 3.536), (-22.9, 19.65, -2.059e-06), (-20.02, 23.61, -2.106e-06), (-20.2, 22.22, 5.303), (-19.12, 24.46, 1.768), (-21.63, 20.25, 5.303), (-23.43, 18.53, 1.768), (-20.56, 22.49, 1.768), (-21.1, 21.37, 3.536), (-22.0, 20.51, 1.768), (-22.18, 20.64, -2.071e-06), (-20.74, 22.62, -2.094e-06), (-19.93, 22.78, 4.419), (-19.39, 23.9, 2.652), (-22.08, 19.82, 4.419), (-22.98, 18.96, 2.652), (-21.01, 22.06, 0.8839), (-20.11, 22.92, 2.652), (-21.82, 20.38, 3.536), (-20.38, 22.36, 3.536), (-21.73, 21.07, 0.8839), (-22.26, 19.95, 2.652), (-20.29, 23.05, 0.8839), (-19.57, 24.04, 0.8839), (-19.84, 23.48, 1.768), (-20.83, 21.93, 2.652), (-21.55, 20.94, 2.652), (-21.28, 21.5, 1.768), (-23.16, 19.09, 0.8839), (-22.45, 20.08, 0.8839), (-22.71, 19.52, 1.768), (-21.37, 20.81, 4.419), (-20.65, 21.8, 4.419), (-20.92, 21.24, 5.303), (-6.725, 4.886, 29.26), (-18.17, 13.2, 20.52), (2.569, 7.906, 29.26), (6.939, 21.36, 20.52), (0.2137, 26.24, 15.38), (-15.6, 21.1, 15.38), (-24.89, 8.312, 15.38), (-29.18, 4.886, -7.071), (-26.48, 13.2, 7.071), (-13.66, 26.24, -7.071), (4.37, 29.26, 7.071), (-4.37, 29.26, -7.071), (13.66, 26.24, 7.071), (20.73, 21.1, -7.071), (-25.02, 7.906, -15.38), (-15.25, 21.36, -15.38), (-0.2137, 26.24, -15.38), (15.6, 21.1, -15.38), (-22.45, -1.03e-06, -20.52), (-8.313, -1.412e-06, -29.26), (-6.939, 21.36, -20.52), (-2.569, 7.906, -29.26), (18.17, 13.2, -20.52), (6.725, 4.886, -29.26), (-10.88, 17.68, 21.76), (-4.156, 12.79, 26.9), (-1.588, 20.7, 21.76), (-20.17, 4.886, 21.76), (-28.49, 4.886, 8.313), (-4.156, 28.6, 8.313), (-13.45, 25.58, 8.313), (-9.294, 28.6, -1.855e-06), (-25.92, 12.79, -8.313), (-20.17, 20.7, -8.313), (4.156, 28.6, -8.313), (9.294, 28.6, -1.043e-06), (13.45, 25.58, -8.313), (-13.45, 15.81, -21.76), (-19.19, 7.906, -21.76), (-10.88, 7.906, -26.9), (10.88, 17.68, -21.76), (1.588, 20.7, -21.76), (4.156, 12.79, -26.9), (-19.08, 24.81, 0.4419)], [], [(9, 13, 12), (3, 12, 13), (18, 3, 13), (13, 17, 18), (21, 18, 5), (30, 25, 19), (26, 32, 10), (25, 35, 1), (34, 26, 1), (31, 40, 19), (40, 27, 19), (27, 39, 19), (39, 30, 19), (32, 41, 10), (41, 28, 10), (28, 42, 10), (42, 33, 10), (51, 36, 45), (45, 40, 51), (31, 51, 40), (40, 45, 27), (51, 31, 52), (52, 53, 51), (36, 51, 53), (53, 52, 33), (42, 28, 46), (46, 53, 42), (33, 42, 53), (53, 46, 36), (54, 36, 46), (46, 48, 54), (37, 54, 48), (48, 46, 28), (54, 37, 55), (55, 56, 54), (36, 54, 56), (56, 55, 38), (49, 27, 45), (45, 56, 49), (38, 49, 56), (56, 45, 36), (50, 38, 55), (55, 47, 50), (29, 50, 47), (47, 55, 37), (30, 57, 25), (57, 35, 25), (57, 30, 58), (58, 59, 57), (35, 57, 59), (59, 58, 38), (50, 29, 44), (44, 59, 50), (38, 50, 59), (59, 44, 35), (49, 38, 58), (58, 39, 49), (27, 49, 39), (39, 58, 30), (60, 34, 43), (43, 47, 60), (37, 60, 47), (47, 43, 29), (60, 37, 61), (61, 62, 60), (34, 60, 62), (62, 61, 32), (34, 62, 26), (62, 32, 26), (41, 32, 61), (61, 48, 41), (28, 41, 48), (48, 61, 37), (35, 44, 1), (44, 29, 1), (29, 43, 1), (43, 34, 1), (68, 10, 87), (87, 64, 68), (1, 68, 64), (64, 87, 8), (88, 8, 87), (87, 89, 88), (9, 88, 89), (89, 87, 10), (67, 2, 66), (66, 89, 67), (10, 67, 89), (89, 66, 9), (88, 9, 65), (65, 63, 88), (8, 88, 63), (65, 0, 63), (90, 11, 69), (69, 64, 90), (8, 90, 64), (64, 69, 1), (9, 66, 13), (66, 2, 13), (0, 65, 12), (65, 9, 12), (91, 14, 71), (71, 69, 91), (11, 91, 69), (69, 71, 1), (92, 16, 73), (73, 67, 92), (10, 92, 67), (67, 73, 2), (92, 10, 93), (93, 94, 92), (16, 92, 94), (94, 93, 15), (72, 4, 74), (74, 94, 72), (15, 72, 94), (94, 74, 16), (17, 76, 18), (76, 5, 18), (2, 75, 13), (75, 17, 13), (77, 19, 95), (95, 70, 77), (6, 77, 70), (70, 95, 14), (78, 4, 72), (72, 96, 78), (19, 78, 96), (96, 72, 15), (79, 20, 97), (97, 74, 79), (4, 79, 74), (74, 97, 16), (98, 16, 97), (97, 99, 98), (17, 98, 99), (99, 97, 20), (80, 5, 76), (76, 99, 80), (20, 80, 99), (99, 76, 17), (98, 17, 75), (75, 73, 98), (16, 98, 73), (73, 75, 2), (100, 23, 83), (83, 78, 100), (19, 100, 78), (78, 83, 4), (100, 19, 101), (101, 102, 100), (23, 100, 102), (102, 101, 22), (82, 7, 84), (84, 102, 82), (22, 82, 102), (102, 84, 23), (81, 22, 101), (101, 77, 81), (6, 81, 77), (77, 101, 19), (103, 24, 85), (85, 80, 103), (20, 103, 80), (80, 85, 5), (103, 20, 104), (104, 105, 103), (24, 103, 105), (105, 104, 23), (84, 7, 86), (86, 105, 84), (23, 84, 105), (105, 86, 24), (83, 23, 104), (104, 79, 83), (4, 83, 79), (79, 104, 20), (5, 85, 21), (85, 24, 21), (14, 95, 25), (95, 19, 25), (1, 71, 25), (71, 14, 25), (10, 68, 26), (68, 1, 26), (19, 96, 31), (96, 15, 31), (15, 93, 33), (93, 10, 33), (52, 106, 33), (106, 15, 33), (15, 106, 31), (106, 52, 31)])
me_sphere.use_remesh_preserve_volume = False
me_sphere.use_remesh_preserve_attributes = False
me_sphere.use_mirror_vertex_groups = False
me_sphere.update()

# ---- objects
ob_plane_044 = bpy.data.objects.new('Plane.044', me_plane_001)
ob_plane_043 = bpy.data.objects.new('Plane.043', me_plane_092)
ob_plane_015 = bpy.data.objects.new('Plane.015', me_plane_091)
ob_plane_013 = bpy.data.objects.new('Plane.013', me_plane_090)
ob_plane_010 = bpy.data.objects.new('Plane.010', me_plane_089)
ob_plane_009 = bpy.data.objects.new('Plane.009', me_plane_088)
ob_plane_008 = bpy.data.objects.new('Plane.008', me_plane_087)
ob_plane_007 = bpy.data.objects.new('Plane.007', me_plane_086)
ob_plane_006 = bpy.data.objects.new('Plane.006', me_plane_085)
ob_plane = bpy.data.objects.new('Plane', me_plane_084)
ob_plane_042 = bpy.data.objects.new('Plane.042', me_plane_083)
ob_plane_041 = bpy.data.objects.new('Plane.041', me_plane_082)
ob_plane_040 = bpy.data.objects.new('Plane.040', me_plane_081)
ob_plane_039 = bpy.data.objects.new('Plane.039', me_plane_080)
ob_plane_011 = bpy.data.objects.new('Plane.011', me_plane_079)
ob_plane_038 = bpy.data.objects.new('Plane.038', me_plane_076)
ob_plane_037 = bpy.data.objects.new('Plane.037', me_plane_075)
ob_cube_003 = bpy.data.objects.new('Cube.003', me_cube_003)
ob_cube_002 = bpy.data.objects.new('Cube.002', me_cube_002)
ob_cube_001 = bpy.data.objects.new('Cube.001', me_cube_001)
ob_plane_036 = bpy.data.objects.new('Plane.036', me_plane_074)
ob_plane_035 = bpy.data.objects.new('Plane.035', me_plane_073)
ob_plane_034 = bpy.data.objects.new('Plane.034', me_plane_072)
ob_plane_033 = bpy.data.objects.new('Plane.033', me_plane_071)
ob_plane_030 = bpy.data.objects.new('Plane.030', me_plane_070)
ob_plane_032 = bpy.data.objects.new('Plane.032', me_plane_068)
ob_plane_023 = bpy.data.objects.new('Plane.023', me_plane_065)
ob_plane_016 = bpy.data.objects.new('Plane.016', me_plane_064)
ob_plane_027 = bpy.data.objects.new('Plane.027', me_plane_063)
ob_plane_026 = bpy.data.objects.new('Plane.026', me_plane_062)
ob_plane_025 = bpy.data.objects.new('Plane.025', me_plane_061)
ob_plane_024 = bpy.data.objects.new('Plane.024', me_plane_060)
ob_plane_019 = bpy.data.objects.new('Plane.019', me_plane_058)
ob_plane_014 = bpy.data.objects.new('Plane.014', me_plane_056)
ob_plane_005 = bpy.data.objects.new('Plane.005', me_plane_022)
ob_plane_004 = bpy.data.objects.new('Plane.004', me_plane_021)
ob_plane_003 = bpy.data.objects.new('Plane.003', me_plane_020)
ob_plane_012 = bpy.data.objects.new('Plane.012', me_plane_019)
ob_plane_002 = bpy.data.objects.new('Plane.002', me_plane_018)
ob_plane_001 = bpy.data.objects.new('Plane.001', me_plane_017)
ob_plane_022 = bpy.data.objects.new('Plane.022', me_plane_002)
ob_plane_017 = bpy.data.objects.new('Plane.017', me_plane)
ob_plane_028 = bpy.data.objects.new('Plane.028', me_plane_047)
ob_plane_031 = bpy.data.objects.new('Plane.031', me_plane_043)
ob_plane_029 = bpy.data.objects.new('Plane.029', me_plane_041)
ob_plane_021 = bpy.data.objects.new('Plane.021', me_plane_033)
ob_plane_020 = bpy.data.objects.new('Plane.020', me_plane_032)
ob_plane_018 = bpy.data.objects.new('Plane.018', me_plane_030)
ob_cube = bpy.data.objects.new('Cube', me_cube_004)
ob_cylinder_011 = bpy.data.objects.new('Cylinder.011', me_cylinder_012)
ob_cylinder_010 = bpy.data.objects.new('Cylinder.010', me_cylinder_011)
ob_cylinder_009 = bpy.data.objects.new('Cylinder.009', me_cylinder_010)
ob_cylinder_008 = bpy.data.objects.new('Cylinder.008', me_cylinder_009)
ob_cylinder_007 = bpy.data.objects.new('Cylinder.007', me_cylinder_008)
ob_cylinder_006 = bpy.data.objects.new('Cylinder.006', me_cylinder_007)
ob_cube_043 = bpy.data.objects.new('Cube.043', me_cube_044)
ob_tube_001 = bpy.data.objects.new('Tube.001', me_tube_001)
ob_cylinder_005 = bpy.data.objects.new('Cylinder.005', me_cylinder_006)
ob_cylinder_003 = bpy.data.objects.new('Cylinder.003', me_cylinder_003)
ob_cylinder = bpy.data.objects.new('Cylinder', me_cylinder)
ob_camera = bpy.data.objects.new('Camera', cam_camera_001)
ob_sphere = bpy.data.objects.new('Sphere', me_sphere)
ob_lamp_001 = bpy.data.objects.new('Lamp.001', light_lamp)

# ---- transforms, parenting, visibility, modifiers, constraints
ob_plane_044.location = (2.57e-06, 1.669e-06, -2.049e-07)
ob_plane_044.rotation_euler = (1.571, -0.0, -1.571)
ob_plane_044.lock_rotations_4d = False
ob_plane_044.empty_display_type = 'ARROWS'
ob_plane_044.color = (0.0, 0.0, 0.0, 1.0)
ob_plane_044.lineart.crease_threshold = 0.0
ob_plane_043.location = (2.571e-06, 1.68e-06, -2.049e-07)
ob_plane_043.rotation_euler = (1.571, -0.0, -1.571)
ob_plane_043.lock_rotations_4d = False
ob_plane_043.empty_display_type = 'ARROWS'
ob_plane_043.color = (0.0, 0.0, 0.0, 1.0)
ob_plane_043.lineart.crease_threshold = 0.0
ob_plane_015.location = (2.571e-06, 1.68e-06, -2.049e-07)
ob_plane_015.rotation_euler = (1.571, -0.0, -1.571)
ob_plane_015.lock_rotations_4d = False
ob_plane_015.empty_display_type = 'ARROWS'
ob_plane_015.color = (0.0, 0.0, 0.0, 1.0)
ob_plane_015.lineart.crease_threshold = 0.0
ob_plane_013.location = (2.571e-06, 1.68e-06, -2.049e-07)
ob_plane_013.rotation_euler = (1.571, -0.0, -1.571)
ob_plane_013.lock_rotations_4d = False
ob_plane_013.empty_display_type = 'ARROWS'
ob_plane_013.color = (0.0, 0.0, 0.0, 1.0)
ob_plane_013.lineart.crease_threshold = 0.0
ob_plane_010.location = (2.571e-06, 1.68e-06, -2.049e-07)
ob_plane_010.rotation_euler = (1.571, -0.0, -1.571)
ob_plane_010.lock_rotations_4d = False
ob_plane_010.empty_display_type = 'ARROWS'
ob_plane_010.color = (0.0, 0.0, 0.0, 1.0)
ob_plane_010.lineart.crease_threshold = 0.0
ob_plane_009.location = (2.571e-06, 1.68e-06, -2.049e-07)
ob_plane_009.rotation_euler = (1.571, -0.0, -1.571)
ob_plane_009.lock_rotations_4d = False
ob_plane_009.empty_display_type = 'ARROWS'
ob_plane_009.color = (0.0, 0.0, 0.0, 1.0)
ob_plane_009.lineart.crease_threshold = 0.0
ob_plane_008.location = (2.571e-06, 1.68e-06, -2.049e-07)
ob_plane_008.rotation_euler = (1.571, -0.0, -1.571)
ob_plane_008.lock_rotations_4d = False
ob_plane_008.empty_display_type = 'ARROWS'
ob_plane_008.color = (0.0, 0.0, 0.0, 1.0)
ob_plane_008.lineart.crease_threshold = 0.0
ob_plane_007.location = (2.571e-06, 1.68e-06, -2.049e-07)
ob_plane_007.rotation_euler = (1.571, -0.0, -1.571)
ob_plane_007.lock_rotations_4d = False
ob_plane_007.empty_display_type = 'ARROWS'
ob_plane_007.color = (0.0, 0.0, 0.0, 1.0)
ob_plane_007.lineart.crease_threshold = 0.0
ob_plane_006.location = (2.571e-06, 1.68e-06, -2.049e-07)
ob_plane_006.rotation_euler = (1.571, -0.0, -1.571)
ob_plane_006.lock_rotations_4d = False
ob_plane_006.empty_display_type = 'ARROWS'
ob_plane_006.color = (0.0, 0.0, 0.0, 1.0)
ob_plane_006.lineart.crease_threshold = 0.0
ob_plane.location = (2.571e-06, 1.68e-06, -2.049e-07)
ob_plane.rotation_euler = (1.571, -0.0, -1.571)
ob_plane.lock_rotations_4d = False
ob_plane.empty_display_type = 'ARROWS'
ob_plane.color = (0.0, 0.0, 0.0, 1.0)
ob_plane.lineart.crease_threshold = 0.0
ob_plane_042.location = (2.571e-06, 1.431e-06, -1.937e-07)
ob_plane_042.rotation_euler = (1.571, -0.0, -1.571)
ob_plane_042.scale = (1.0, 1.0, -1.0)
ob_plane_042.lock_rotations_4d = False
ob_plane_042.empty_display_type = 'ARROWS'
ob_plane_042.color = (0.0, 0.0, 0.0, 1.0)
ob_plane_042.lineart.crease_threshold = 0.0
ob_plane_041.location = (2.571e-06, 1.669e-06, -2.086e-07)
ob_plane_041.rotation_euler = (1.571, -0.0, -1.571)
ob_plane_041.scale = (1.0, 1.0, -1.0)
ob_plane_041.lock_rotations_4d = False
ob_plane_041.empty_display_type = 'ARROWS'
ob_plane_041.color = (0.0, 0.0, 0.0, 1.0)
ob_plane_041.lineart.crease_threshold = 0.0
ob_plane_040.location = (2.571e-06, 1.669e-06, -2.086e-07)
ob_plane_040.rotation_euler = (1.571, -0.0, -1.571)
ob_plane_040.scale = (1.0, 1.0, -1.0)
ob_plane_040.lock_rotations_4d = False
ob_plane_040.empty_display_type = 'ARROWS'
ob_plane_040.color = (0.0, 0.0, 0.0, 1.0)
ob_plane_040.lineart.crease_threshold = 0.0
ob_plane_039.location = (2.571e-06, 1.68e-06, -2.049e-07)
ob_plane_039.rotation_euler = (1.571, -0.0, -1.571)
ob_plane_039.lock_rotations_4d = False
ob_plane_039.empty_display_type = 'ARROWS'
ob_plane_039.color = (0.0, 0.0, 0.0, 1.0)
ob_plane_039.lineart.crease_threshold = 0.0
ob_plane_011.location = (2.571e-06, 1.68e-06, -2.049e-07)
ob_plane_011.rotation_euler = (1.571, -0.0, -1.571)
ob_plane_011.lock_rotations_4d = False
ob_plane_011.empty_display_type = 'ARROWS'
ob_plane_011.color = (0.0, 0.0, 0.0, 1.0)
ob_plane_011.lineart.crease_threshold = 0.0
ob_plane_038.location = (2.57e-06, 1.684e-06, -2.086e-07)
ob_plane_038.rotation_euler = (1.571, -0.0, -1.571)
ob_plane_038.scale = (1.0, 1.0, -1.0)
ob_plane_038.lock_rotations_4d = False
ob_plane_038.empty_display_type = 'ARROWS'
ob_plane_038.color = (0.0, 0.0, 0.0, 1.0)
ob_plane_038.lineart.crease_threshold = 0.0
ob_plane_037.location = (2.563e-06, 1.676e-06, -1.788e-07)
ob_plane_037.rotation_euler = (1.571, -0.0, -1.571)
ob_plane_037.scale = (1.0, 1.0, -1.0)
ob_plane_037.lock_rotations_4d = False
ob_plane_037.empty_display_type = 'ARROWS'
ob_plane_037.color = (0.0, 0.0, 0.0, 1.0)
ob_plane_037.lineart.crease_threshold = 0.0
ob_cube_003.location = (2.571e-06, 1.669e-06, -2.049e-07)
ob_cube_003.lock_rotations_4d = False
ob_cube_003.empty_display_type = 'ARROWS'
ob_cube_003.color = (0.0, 0.0, 0.0, 1.0)
ob_cube_003.lineart.crease_threshold = 0.0
ob_cube_002.location = (2.571e-06, 1.669e-06, -2.049e-07)
ob_cube_002.lock_rotations_4d = False
ob_cube_002.empty_display_type = 'ARROWS'
ob_cube_002.color = (0.0, 0.0, 0.0, 1.0)
ob_cube_002.lineart.crease_threshold = 0.0
ob_cube_001.location = (2.571e-06, 1.669e-06, -2.049e-07)
ob_cube_001.lock_rotations_4d = False
ob_cube_001.empty_display_type = 'ARROWS'
ob_cube_001.color = (0.0, 0.0, 0.0, 1.0)
ob_cube_001.lineart.crease_threshold = 0.0
ob_plane_036.location = (2.571e-06, 1.68e-06, -2.049e-07)
ob_plane_036.rotation_euler = (1.571, -0.0, -1.571)
ob_plane_036.lock_rotations_4d = False
ob_plane_036.empty_display_type = 'ARROWS'
ob_plane_036.color = (0.0, 0.0, 0.0, 1.0)
ob_plane_036.lineart.crease_threshold = 0.0
ob_plane_035.location = (2.571e-06, 1.68e-06, -2.049e-07)
ob_plane_035.rotation_euler = (1.571, -0.0, -1.571)
ob_plane_035.lock_rotations_4d = False
ob_plane_035.empty_display_type = 'ARROWS'
ob_plane_035.color = (0.0, 0.0, 0.0, 1.0)
ob_plane_035.lineart.crease_threshold = 0.0
ob_plane_034.location = (2.563e-06, 1.679e-06, -2.049e-07)
ob_plane_034.rotation_euler = (1.571, -0.0, -1.571)
ob_plane_034.lock_rotations_4d = False
ob_plane_034.empty_display_type = 'ARROWS'
ob_plane_034.color = (0.0, 0.0, 0.0, 1.0)
ob_plane_034.lineart.crease_threshold = 0.0
ob_plane_033.location = (2.563e-06, 1.679e-06, -2.049e-07)
ob_plane_033.rotation_euler = (1.571, -0.0, -1.571)
ob_plane_033.lock_rotations_4d = False
ob_plane_033.empty_display_type = 'ARROWS'
ob_plane_033.color = (0.0, 0.0, 0.0, 1.0)
ob_plane_033.lineart.crease_threshold = 0.0
ob_plane_030.location = (2.571e-06, 1.679e-06, -2.049e-07)
ob_plane_030.rotation_euler = (1.571, -0.0, -1.571)
ob_plane_030.lock_rotations_4d = False
ob_plane_030.empty_display_type = 'ARROWS'
ob_plane_030.color = (0.0, 0.0, 0.0, 1.0)
ob_plane_030.lineart.crease_threshold = 0.0
ob_plane_032.location = (2.571e-06, 1.68e-06, -2.049e-07)
ob_plane_032.rotation_euler = (1.571, -0.0, -1.571)
ob_plane_032.lock_rotations_4d = False
ob_plane_032.empty_display_type = 'ARROWS'
ob_plane_032.color = (0.0, 0.0, 0.0, 1.0)
ob_plane_032.lineart.crease_threshold = 0.0
ob_plane_023.location = (2.571e-06, 1.68e-06, -2.049e-07)
ob_plane_023.rotation_euler = (1.571, -0.0, -1.571)
ob_plane_023.lock_rotations_4d = False
ob_plane_023.empty_display_type = 'ARROWS'
ob_plane_023.color = (0.0, 0.0, 0.0, 1.0)
ob_plane_023.lineart.crease_threshold = 0.0
ob_plane_016.location = (2.623e-06, 1.684e-06, -1.788e-07)
ob_plane_016.rotation_euler = (1.571, -0.0, -1.571)
ob_plane_016.scale = (1.0, 1.0, -1.0)
ob_plane_016.lock_rotations_4d = False
ob_plane_016.empty_display_type = 'ARROWS'
ob_plane_016.color = (0.0, 0.0, 0.0, 1.0)
ob_plane_016.lineart.crease_threshold = 0.0
ob_plane_027.location = (2.571e-06, 1.68e-06, -2.049e-07)
ob_plane_027.rotation_euler = (1.571, -0.0, -1.571)
ob_plane_027.lock_rotations_4d = False
ob_plane_027.empty_display_type = 'ARROWS'
ob_plane_027.color = (0.0, 0.0, 0.0, 1.0)
ob_plane_027.lineart.crease_threshold = 0.0
ob_plane_026.location = (2.571e-06, 1.68e-06, -2.049e-07)
ob_plane_026.rotation_euler = (1.571, -0.0, -1.571)
ob_plane_026.lock_rotations_4d = False
ob_plane_026.empty_display_type = 'ARROWS'
ob_plane_026.color = (0.0, 0.0, 0.0, 1.0)
ob_plane_026.lineart.crease_threshold = 0.0
ob_plane_025.location = (2.571e-06, 1.68e-06, -2.049e-07)
ob_plane_025.rotation_euler = (1.571, -0.0, -1.571)
ob_plane_025.lock_rotations_4d = False
ob_plane_025.empty_display_type = 'ARROWS'
ob_plane_025.color = (0.0, 0.0, 0.0, 1.0)
ob_plane_025.lineart.crease_threshold = 0.0
ob_plane_024.location = (2.571e-06, 1.68e-06, -2.049e-07)
ob_plane_024.rotation_euler = (1.571, -0.0, -1.571)
ob_plane_024.lock_rotations_4d = False
ob_plane_024.empty_display_type = 'ARROWS'
ob_plane_024.color = (0.0, 0.0, 0.0, 1.0)
ob_plane_024.lineart.crease_threshold = 0.0
ob_plane_019.location = (2.571e-06, 1.68e-06, -2.049e-07)
ob_plane_019.rotation_euler = (1.571, -0.0, -1.571)
ob_plane_019.lock_rotations_4d = False
ob_plane_019.empty_display_type = 'ARROWS'
ob_plane_019.color = (0.0, 0.0, 0.0, 1.0)
ob_plane_019.lineart.crease_threshold = 0.0
ob_plane_014.location = (2.571e-06, 1.68e-06, -2.049e-07)
ob_plane_014.rotation_euler = (1.571, -0.0, -1.571)
ob_plane_014.lock_rotations_4d = False
ob_plane_014.empty_display_type = 'ARROWS'
ob_plane_014.color = (0.0, 0.0, 0.0, 1.0)
ob_plane_014.lineart.crease_threshold = 0.0
ob_plane_005.location = (2.571e-06, 1.68e-06, -2.086e-07)
ob_plane_005.rotation_euler = (1.571, -0.0, -1.571)
ob_plane_005.scale = (1.0, 1.0, -1.0)
ob_plane_005.lock_rotations_4d = False
ob_plane_005.empty_display_type = 'ARROWS'
ob_plane_005.color = (0.0, 0.0, 0.0, 1.0)
ob_plane_005.lineart.crease_threshold = 0.0
ob_plane_004.location = (2.571e-06, 1.676e-06, -2.086e-07)
ob_plane_004.rotation_euler = (1.571, -0.0, -1.571)
ob_plane_004.scale = (1.0, 1.0, -1.0)
ob_plane_004.lock_rotations_4d = False
ob_plane_004.empty_display_type = 'ARROWS'
ob_plane_004.color = (0.0, 0.0, 0.0, 1.0)
ob_plane_004.lineart.crease_threshold = 0.0
ob_plane_003.location = (2.571e-06, 1.676e-06, -2.086e-07)
ob_plane_003.rotation_euler = (1.571, -0.0, -1.571)
ob_plane_003.scale = (1.0, 1.0, -1.0)
ob_plane_003.lock_rotations_4d = False
ob_plane_003.empty_display_type = 'ARROWS'
ob_plane_003.color = (0.0, 0.0, 0.0, 1.0)
ob_plane_003.lineart.crease_threshold = 0.0
ob_plane_012.location = (2.571e-06, 1.68e-06, -2.086e-07)
ob_plane_012.rotation_euler = (1.571, -0.0, -1.571)
ob_plane_012.scale = (1.0, 1.0, -1.0)
ob_plane_012.lock_rotations_4d = False
ob_plane_012.empty_display_type = 'ARROWS'
ob_plane_012.color = (0.0, 0.0, 0.0, 1.0)
ob_plane_012.lineart.crease_threshold = 0.0
ob_plane_002.location = (2.571e-06, 1.676e-06, -2.086e-07)
ob_plane_002.rotation_euler = (1.571, -0.0, -1.571)
ob_plane_002.scale = (1.0, 1.0, -1.0)
ob_plane_002.lock_rotations_4d = False
ob_plane_002.empty_display_type = 'ARROWS'
ob_plane_002.color = (0.0, 0.0, 0.0, 1.0)
ob_plane_002.lineart.crease_threshold = 0.0
ob_plane_001.location = (2.571e-06, 1.676e-06, -2.086e-07)
ob_plane_001.rotation_euler = (1.571, -0.0, -1.571)
ob_plane_001.scale = (1.0, 1.0, -1.014)
ob_plane_001.lock_rotations_4d = False
ob_plane_001.empty_display_type = 'ARROWS'
ob_plane_001.color = (0.0, 0.0, 0.0, 1.0)
ob_plane_001.lineart.crease_threshold = 0.0
ob_plane_022.location = (2.571e-06, 1.68e-06, -2.049e-07)
ob_plane_022.rotation_euler = (1.571, -0.0, -1.571)
ob_plane_022.scale = (1.0, 1.0, -1.0)
ob_plane_022.lock_rotations_4d = False
ob_plane_022.empty_display_type = 'ARROWS'
ob_plane_022.color = (0.0, 0.0, 0.0, 1.0)
ob_plane_022.lineart.crease_threshold = 0.0
ob_plane_017.location = (2.571e-06, 1.669e-06, -2.086e-07)
ob_plane_017.rotation_euler = (1.571, -0.0, -1.571)
ob_plane_017.scale = (1.0, 1.0, -1.0)
ob_plane_017.lock_rotations_4d = False
ob_plane_017.empty_display_type = 'ARROWS'
ob_plane_017.color = (0.0, 0.0, 0.0, 1.0)
ob_plane_017.lineart.crease_threshold = 0.0
ob_plane_028.location = (2.578e-06, 1.676e-06, -2.086e-07)
ob_plane_028.rotation_euler = (1.571, -0.0, -1.571)
ob_plane_028.scale = (1.0, 1.0, -1.0)
ob_plane_028.lock_rotations_4d = False
ob_plane_028.empty_display_type = 'ARROWS'
ob_plane_028.color = (0.0, 0.0, 0.0, 1.0)
ob_plane_028.lineart.crease_threshold = 0.0
ob_plane_031.location = (2.571e-06, 1.68e-06, -2.049e-07)
ob_plane_031.rotation_euler = (1.571, -0.0, 3.142)
ob_plane_031.lock_rotations_4d = False
ob_plane_031.empty_display_type = 'ARROWS'
ob_plane_031.color = (0.0, 0.0, 0.0, 1.0)
ob_plane_031.lineart.crease_threshold = 0.0
ob_plane_029.location = (2.571e-06, 1.68e-06, -2.049e-07)
ob_plane_029.rotation_euler = (1.571, -0.0, -1.571)
ob_plane_029.scale = (1.0, 1.0, -1.0)
ob_plane_029.lock_rotations_4d = False
ob_plane_029.empty_display_type = 'ARROWS'
ob_plane_029.color = (0.0, 0.0, 0.0, 1.0)
ob_plane_029.lineart.crease_threshold = 0.0
ob_plane_021.location = (2.571e-06, 1.676e-06, -2.086e-07)
ob_plane_021.rotation_euler = (1.571, -0.0, -1.571)
ob_plane_021.scale = (1.0, 1.0, -1.0)
ob_plane_021.lock_rotations_4d = False
ob_plane_021.empty_display_type = 'ARROWS'
ob_plane_021.color = (0.0, 0.0, 0.0, 1.0)
ob_plane_021.lineart.crease_threshold = 0.0
ob_plane_020.location = (2.571e-06, 1.68e-06, -2.086e-07)
ob_plane_020.rotation_euler = (1.571, -0.0, -1.571)
ob_plane_020.scale = (1.0, 1.0, -1.0)
ob_plane_020.lock_rotations_4d = False
ob_plane_020.empty_display_type = 'ARROWS'
ob_plane_020.color = (0.0, 0.0, 0.0, 1.0)
ob_plane_020.lineart.crease_threshold = 0.0
ob_plane_018.location = (2.571e-06, 1.68e-06, -2.049e-07)
ob_plane_018.rotation_euler = (1.571, -0.0, -1.571)
ob_plane_018.scale = (1.0, 1.0, -1.0)
ob_plane_018.lock_rotations_4d = False
ob_plane_018.empty_display_type = 'ARROWS'
ob_plane_018.color = (0.0, 0.0, 0.0, 1.0)
ob_plane_018.lineart.crease_threshold = 0.0
ob_cube.location = (2.571e-06, 1.68e-06, -2.086e-07)
ob_cube.rotation_euler = (1.571, 0.0, 1.571)
ob_cube.scale = (0.9967, 0.9967, 0.9967)
ob_cube.lock_rotations_4d = False
ob_cube.empty_display_type = 'ARROWS'
ob_cube.color = (0.0, 0.0, 0.0, 1.0)
ob_cube.lineart.crease_threshold = 0.0
ob_cylinder_011.location = (2.571e-06, 1.68e-06, -2.049e-07)
ob_cylinder_011.rotation_euler = (1.571, 1.51e-07, -1.571)
ob_cylinder_011.lock_rotations_4d = False
ob_cylinder_011.empty_display_type = 'ARROWS'
ob_cylinder_011.color = (0.0, 0.0, 0.0, 1.0)
ob_cylinder_011.lineart.crease_threshold = 0.0
ob_cylinder_010.location = (2.571e-06, 1.68e-06, -2.049e-07)
ob_cylinder_010.rotation_euler = (1.571, 1.51e-07, -1.571)
ob_cylinder_010.lock_rotations_4d = False
ob_cylinder_010.empty_display_type = 'ARROWS'
ob_cylinder_010.color = (0.0, 0.0, 0.0, 1.0)
ob_cylinder_010.lineart.crease_threshold = 0.0
ob_cylinder_009.location = (2.571e-06, 1.68e-06, -2.049e-07)
ob_cylinder_009.rotation_euler = (1.571, 1.51e-07, -1.571)
ob_cylinder_009.lock_rotations_4d = False
ob_cylinder_009.empty_display_type = 'ARROWS'
ob_cylinder_009.color = (0.0, 0.0, 0.0, 1.0)
ob_cylinder_009.lineart.crease_threshold = 0.0
ob_cylinder_008.location = (2.571e-06, 1.68e-06, -2.049e-07)
ob_cylinder_008.rotation_euler = (1.571, 1.51e-07, -1.571)
ob_cylinder_008.lock_rotations_4d = False
ob_cylinder_008.empty_display_type = 'ARROWS'
ob_cylinder_008.color = (0.0, 0.0, 0.0, 1.0)
ob_cylinder_008.lineart.crease_threshold = 0.0
ob_cylinder_007.location = (2.571e-06, 1.68e-06, -2.049e-07)
ob_cylinder_007.rotation_euler = (1.571, 1.51e-07, -1.571)
ob_cylinder_007.scale = (0.1, 0.1, 0.1)
ob_cylinder_007.lock_rotations_4d = False
ob_cylinder_007.empty_display_type = 'ARROWS'
ob_cylinder_007.color = (0.0, 0.0, 0.0, 1.0)
ob_cylinder_007.lineart.crease_threshold = 0.0
ob_cylinder_006.location = (2.571e-06, 1.68e-06, -2.049e-07)
ob_cylinder_006.rotation_euler = (1.571, 1.51e-07, -1.571)
ob_cylinder_006.scale = (0.1, 0.1, 0.1)
ob_cylinder_006.lock_rotations_4d = False
ob_cylinder_006.empty_display_type = 'ARROWS'
ob_cylinder_006.color = (0.0, 0.0, 0.0, 1.0)
ob_cylinder_006.lineart.crease_threshold = 0.0
ob_cube_043.location = (2.571e-06, 1.68e-06, -2.049e-07)
ob_cube_043.rotation_euler = (1.571, -1.49e-08, -15.71)
ob_cube_043.lock_rotations_4d = False
ob_cube_043.empty_display_type = 'ARROWS'
ob_cube_043.color = (0.0, 0.0, 0.0, 1.0)
ob_cube_043.lineart.crease_threshold = 0.0
ob_tube_001.location = (2.571e-06, 1.68e-06, -2.049e-07)
ob_tube_001.rotation_euler = (1.49e-08, -1.49e-08, -15.71)
ob_tube_001.lock_rotations_4d = False
ob_tube_001.empty_display_type = 'ARROWS'
ob_tube_001.color = (0.0, 0.0, 0.0, 1.0)
ob_tube_001.lineart.crease_threshold = 0.0
ob_cylinder_005.location = (2.571e-06, 1.68e-06, -2.049e-07)
ob_cylinder_005.rotation_euler = (1.571, 1.51e-07, -1.571)
ob_cylinder_005.scale = (0.1, 0.1, 0.1)
ob_cylinder_005.lock_rotations_4d = False
ob_cylinder_005.empty_display_type = 'ARROWS'
ob_cylinder_005.color = (0.0, 0.0, 0.0, 1.0)
ob_cylinder_005.lineart.crease_threshold = 0.0
ob_cylinder_003.location = (2.571e-06, 1.68e-06, -2.049e-07)
ob_cylinder_003.rotation_euler = (1.571, 1.51e-07, -1.571)
ob_cylinder_003.lock_rotations_4d = False
ob_cylinder_003.empty_display_type = 'ARROWS'
ob_cylinder_003.color = (0.0, 0.0, 0.0, 1.0)
ob_cylinder_003.lineart.crease_threshold = 0.0
ob_cylinder.location = (2.571e-06, 1.68e-06, -2.049e-07)
ob_cylinder.rotation_euler = (1.571, 1.51e-07, -1.571)
ob_cylinder.lock_rotations_4d = False
ob_cylinder.empty_display_type = 'ARROWS'
ob_cylinder.color = (0.0, 0.0, 0.0, 1.0)
ob_cylinder.lineart.crease_threshold = 0.0
ob_camera.location = (10.0, -10.0, 10.0)
ob_camera.rotation_euler = (1.047, 0.0, 0.7854)
ob_camera.lock_rotations_4d = False
ob_camera.empty_display_type = 'ARROWS'
ob_camera.color = (0.0, 0.0, 0.0, 1.0)
ob_camera.lineart.crease_threshold = 0.0
ob_sphere.location = (-0.02993, 0.1261, 0.07312)
ob_sphere.rotation_euler = (1.571, -0.0, 1.571)
ob_sphere.lock_rotations_4d = False
ob_sphere.empty_display_type = 'ARROWS'
ob_sphere.color = (0.0, 0.0, 0.0, 1.0)
ob_sphere.show_instancer_for_render = False
ob_sphere.instance_type = 'VERTS'
ob_sphere.use_instance_vertices_rotation = True
ob_sphere.lineart.crease_threshold = 0.0
ob_lamp_001.parent = ob_sphere
ob_lamp_001.matrix_parent_inverse = Matrix(((-4.371e-08, 1.0, -2.118e-22, -0.1261), (4.371e-08, 1.911e-15, 1.0, -0.07312), (1.0, 4.371e-08, -4.371e-08, 0.02993), (0.0, 0.0, 0.0, 1.0)))
ob_lamp_001.location = (-0.02993, 0.1261, 0.07312)
ob_lamp_001.rotation_euler = (1.571, -0.0, 1.571)
ob_lamp_001.lock_rotations_4d = False
ob_lamp_001.empty_display_type = 'ARROWS'
ob_lamp_001.color = (0.0, 0.0, 0.0, 1.0)
ob_lamp_001.lineart.crease_threshold = 0.0

# ---- collection membership
col_collection_1.objects.link(ob_plane_044)
col_collection_1.objects.link(ob_plane_043)
col_collection_1.objects.link(ob_plane_015)
col_collection_1.objects.link(ob_plane_013)
col_collection_1.objects.link(ob_plane_010)
col_collection_1.objects.link(ob_plane_009)
col_collection_1.objects.link(ob_plane_008)
col_collection_1.objects.link(ob_plane_007)
col_collection_1.objects.link(ob_plane_006)
col_collection_1.objects.link(ob_plane)
col_collection_1.objects.link(ob_plane_042)
col_collection_1.objects.link(ob_plane_041)
col_collection_1.objects.link(ob_plane_040)
col_collection_1.objects.link(ob_plane_039)
col_collection_1.objects.link(ob_plane_011)
col_collection_1.objects.link(ob_plane_038)
col_collection_1.objects.link(ob_plane_037)
col_collection_1.objects.link(ob_cube_003)
col_collection_1.objects.link(ob_cube_002)
col_collection_1.objects.link(ob_cube_001)
col_collection_1.objects.link(ob_plane_036)
col_collection_1.objects.link(ob_plane_035)
col_collection_1.objects.link(ob_plane_034)
col_collection_1.objects.link(ob_plane_033)
col_collection_1.objects.link(ob_plane_030)
col_collection_1.objects.link(ob_plane_032)
col_collection_1.objects.link(ob_plane_023)
col_collection_1.objects.link(ob_plane_016)
col_collection_1.objects.link(ob_plane_027)
col_collection_1.objects.link(ob_plane_026)
col_collection_1.objects.link(ob_plane_025)
col_collection_1.objects.link(ob_plane_024)
col_collection_1.objects.link(ob_plane_019)
col_collection_1.objects.link(ob_plane_014)
col_collection_1.objects.link(ob_plane_005)
col_collection_1.objects.link(ob_plane_004)
col_collection_1.objects.link(ob_plane_003)
col_collection_1.objects.link(ob_plane_012)
col_collection_1.objects.link(ob_plane_002)
col_collection_1.objects.link(ob_plane_001)
col_collection_1.objects.link(ob_plane_022)
col_collection_1.objects.link(ob_plane_017)
col_collection_1.objects.link(ob_plane_028)
col_collection_1.objects.link(ob_plane_031)
col_collection_1.objects.link(ob_plane_029)
col_collection_1.objects.link(ob_plane_021)
col_collection_1.objects.link(ob_plane_020)
col_collection_1.objects.link(ob_plane_018)
col_collection_1.objects.link(ob_cube)
col_collection_1.objects.link(ob_cylinder_011)
col_collection_1.objects.link(ob_cylinder_010)
col_collection_1.objects.link(ob_cylinder_009)
col_collection_1.objects.link(ob_cylinder_008)
col_collection_1.objects.link(ob_cylinder_007)
col_collection_1.objects.link(ob_cylinder_006)
col_collection_1.objects.link(ob_cube_043)
col_collection_1.objects.link(ob_tube_001)
col_collection_1.objects.link(ob_cylinder_005)
col_collection_1.objects.link(ob_cylinder_003)
col_collection_1.objects.link(ob_cylinder)
col_collection_2.objects.link(ob_camera)
col_collection_3.objects.link(ob_sphere)
col_collection_3.objects.link(ob_lamp_001)

# ---- scene / render settings (as saved in the file)
scene.camera = ob_camera
scene.frame_start = 1; scene.frame_end = 250; scene.frame_set(1)
scene.render.engine = 'BLENDER_EEVEE_NEXT'
scene.render.image_settings.color_mode = 'RGB'
scene.render.image_settings.compression = 90
scene.render.resolution_x = 128
scene.render.resolution_y = 128
scene.render.pixel_aspect_x = 100.0
scene.render.pixel_aspect_y = 100.0
scene.render.fps = 25
scene.render.dither_intensity = 0.0
scene.render.use_compositing = False
scene.render.use_sequencer = False
scene.render.bake_margin = 2
scene.render.bake_bias = 0.0
scene.render.use_stamp_time = False
scene.render.use_stamp_date = False
scene.render.use_stamp_frame = False
scene.render.use_stamp_camera = False
scene.render.use_stamp_scene = False
scene.render.use_stamp_filename = False
scene.render.use_stamp_render_time = False
scene.render.stamp_font_size = 0
scene.cycles.use_denoising = False
scene.cycles.samples = 10
scene.cycles.sampling_pattern = 'TABULATED_SOBOL'
scene.cycles.light_sampling_threshold = 0.0
scene.cycles.use_adaptive_sampling = False
scene.cycles.use_light_tree = False
scene.cycles.blur_glossy = 0.0
scene.cycles.volume_bounces = 1
scene.cycles.pixel_filter_type = 'GAUSSIAN'
scene.cycles.sample_clamp_indirect = 0.0
scene.view_settings.view_transform = 'Raw'
bpy.context.view_layer.update()
